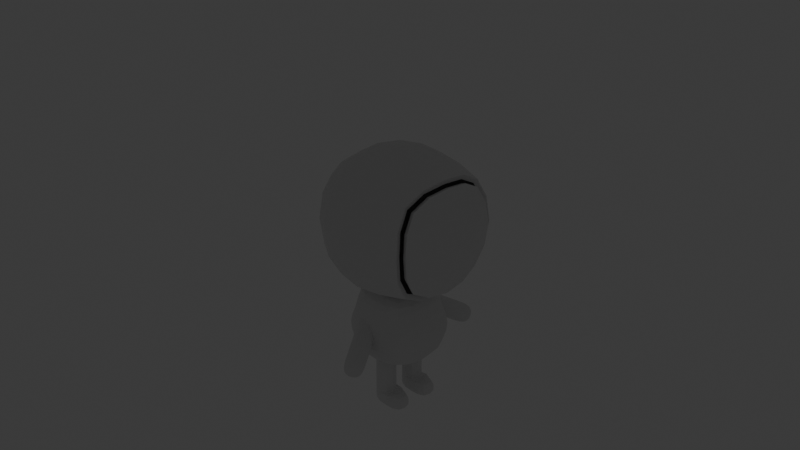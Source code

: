 # Source: untitled.blend  (saved by Blender 4.1.24; exported with 4.5.12 LTS)
import bpy
from mathutils import Matrix  # noqa: F401  (used for matrix-valued properties, if any)

bpy.ops.wm.read_factory_settings(use_empty=True)
scene = bpy.context.scene
scene.name = 'Scene'

# ---- collections
col_collection = bpy.data.collections.new('Collection'); scene.collection.children.link(col_collection)
col_collection_2 = bpy.data.collections.new('Collection 2'); scene.collection.children.link(col_collection_2)

# ---- materials (node trees are filled in below, after node groups)
mat_material = bpy.data.materials.new('Material')
mat_material.alpha_threshold = 0.0
mat_material.use_transparent_shadow = False
mat_material.roughness = 0.5
mat_material.line_color = (0.0, 0.0, 0.0, 1.0)

# ---- material node trees
mat_material.use_nodes = True; mat_material.node_tree.nodes.clear()
_N = mat_material.node_tree.nodes; _L = mat_material.node_tree.links
n0 = _N.new('ShaderNodeOutputMaterial'); n0.name = 'Material Output'; n0.location = (300, 300)
n1 = _N.new('ShaderNodeBsdfPrincipled'); n1.name = 'Principled BSDF'; n1.location = (10, 300)
n1.inputs[3].default_value = 1.45
_L.new(n1.outputs[0], n0.inputs[0])
n0.is_active_output = True

# ---- world
world_world = bpy.data.worlds.new('World'); scene.world = world_world
world_world.use_nodes = True; world_world.node_tree.nodes.clear()
_N = world_world.node_tree.nodes; _L = world_world.node_tree.links
n0 = _N.new('ShaderNodeOutputWorld'); n0.name = 'World Output'; n0.location = (300, 300)
n1 = _N.new('ShaderNodeBackground'); n1.name = 'Background'; n1.location = (10, 300)
n1.inputs[0].default_value = (0.05088, 0.05088, 0.05088, 1.0)
_L.new(n1.outputs[0], n0.inputs[0])
n0.is_active_output = True
world_world.color = (0.05088, 0.05088, 0.05088)
world_world.use_sun_shadow = False
world_world.sun_shadow_jitter_overblur = 0.0

# ---- cameras
cam_camera = bpy.data.cameras.new('Camera')
cam_camera.clip_end = 100.0
cam_camera.ortho_scale = 7.314

# ---- lights
light_light = bpy.data.lights.new('Light', 'POINT')
light_light.transmission_factor = 0.0
light_light.energy = 1000.0
light_light.shadow_soft_size = 0.1
light_light.shadow_maximum_resolution = 0.006
light_light.use_absolute_resolution = True

# ---- meshes
me_cube = bpy.data.meshes.new('Cube')
me_cube.from_pydata([(0.5365, 0.4349, 0.4349), (0.5365, 0.4349, -0.4349), (0.5365, -0.4349, 0.4349), (0.5365, -0.4349, -0.4349), (-0.4257, 0.4257, 0.4257), (-0.4257, 0.4257, -0.4257), (-0.4257, -0.4257, 0.4257), (-0.4257, -0.4257, -0.4257), (-0.5092, 4.191e-09, -0.4606), (1.118e-08, 0.5092, -0.5092), (0.573, 0.573, 0.0), (-0.5092, -0.5092, -6.636e-09), (0.573, -0.573, 8.382e-09), (-0.5092, 0.5092, -1.397e-09), (-2.095e-09, -0.5092, 0.5092), (0.573, 0.0, 0.573), (2.445e-09, -0.5092, -0.5092), (-0.5092, -2.328e-09, 0.5092), (-1.164e-09, 0.5092, 0.5092), (0.573, 0.0, -0.5245), (-9.313e-10, -3.26e-09, 0.6996), (1.257e-08, -0.6996, 1.071e-08), (-0.6996, -5.122e-09, -9.313e-09), (3.26e-09, 1.397e-09, -0.651), (-5.122e-09, 0.6996, 4.657e-10), (-0.4832, 0.2553, -0.4713), (-0.4832, -0.2553, -0.4713), (0.2683, 0.486, -0.486), (-0.2553, 0.4832, -0.4832), (0.5548, 0.5421, 0.2419), (0.5548, 0.5421, -0.2419), (-0.4832, -0.4832, -0.2553), (-0.4832, -0.4832, 0.2553), (0.5548, -0.5421, 0.2419), (0.5548, -0.5421, -0.2419), (-0.4832, 0.4832, 0.2553), (-0.4832, 0.4832, -0.2553), (0.2683, -0.486, 0.486), (-0.2553, -0.4832, 0.4832), (0.5548, 0.2419, 0.5421), (0.5548, -0.2419, 0.5421), (-0.2553, -0.4832, -0.4832), (0.2683, -0.486, -0.486), (-0.4832, -0.2553, 0.4832), (-0.4832, 0.2553, 0.4832), (-0.2553, 0.4832, 0.4832), (0.2683, 0.486, 0.486), (0.5548, -0.2419, -0.5279), (0.5548, 0.2419, -0.5279), (-1.863e-09, 0.2785, 0.6521), (-0.2785, -3.492e-09, 0.6521), (-4.889e-09, -0.2785, 0.6521), (0.2865, -3.725e-09, 0.66), (0.2865, -0.66, 1.118e-08), (2.095e-09, -0.6521, 0.2785), (-0.2785, -0.6521, -4.657e-10), (1.211e-08, -0.6521, -0.2785), (-0.6521, -0.2785, -1.118e-08), (-0.6521, -2.095e-09, 0.2785), (-0.6521, 0.2785, -9.313e-09), (-0.6521, -8.382e-09, -0.2681), (7.451e-09, 0.2785, -0.6438), (0.2865, -2.095e-09, -0.6114), (0.0, -0.2785, -0.6438), (-0.2785, 9.313e-10, -0.6035), (-0.2785, 0.6521, 1.863e-09), (-2.095e-09, 0.6521, 0.2785), (0.2865, 0.66, 2.794e-09), (-9.313e-10, 0.6521, -0.2785), (0.2774, 0.2671, 0.6177), (-0.2681, 0.2681, 0.6106), (-0.2681, -0.2681, 0.6106), (0.2774, -0.2671, 0.6177), (0.2774, -0.6177, -0.2671), (0.2774, -0.6177, 0.2671), (-0.2681, -0.6106, 0.2681), (-0.2681, -0.6106, -0.2681), (-0.6106, -0.2681, -0.268), (-0.6106, -0.2681, 0.2681), (-0.6106, 0.2681, 0.2681), (-0.6106, 0.2681, -0.268), (-0.2681, 0.2681, -0.6007), (0.2774, 0.2671, -0.6077), (0.2774, -0.2671, -0.6077), (-0.2681, -0.2681, -0.6007), (-0.2681, 0.6106, -0.2681), (-0.2681, 0.6106, 0.2681), (0.2774, 0.6177, 0.2671), (0.2774, 0.6177, -0.2671), (0.5231, 0.4009, 0.4009), (0.5231, 0.4009, -0.4009), (0.5231, -0.4009, 0.4009), (0.5231, -0.4009, -0.4009), (-0.3968, 0.3968, 0.3968), (-0.3968, 0.3968, -0.3968), (-0.3968, -0.3968, 0.3968), (-0.3968, -0.3968, -0.3968), (-0.4738, 5.45e-09, -0.4252), (0.0005717, 0.4738, -0.4738), (0.5589, 0.5251, 0.0), (-0.4738, -0.4738, -6.384e-09), (0.5589, -0.5251, 1.157e-08), (-0.4738, 0.4738, -6.417e-10), (0.0005717, -0.4738, 0.4738), (0.5589, 2.453e-10, 0.5251), (0.0005717, -0.4738, -0.4738), (-0.4738, -3.713e-09, 0.4738), (0.0005717, 0.4738, 0.4738), (0.5589, 1.717e-09, -0.4765), (0.0007592, -4.495e-09, 0.6496), (0.0007592, -0.6496, 1.602e-08), (-0.6496, -3.014e-09, -3.111e-09), (0.0007592, 1.397e-09, -0.601), (0.0007592, 0.6496, 6.148e-09), (-0.4494, 0.2404, -0.4353), (-0.4494, -0.2404, -0.4353), (0.2586, 0.4513, -0.4513), (-0.2404, 0.4494, -0.4494), (0.541, 0.4968, 0.2258), (0.541, 0.4968, -0.2258), (-0.4494, -0.4494, -0.2404), (-0.4494, -0.4494, 0.2404), (0.541, -0.4968, 0.2258), (0.541, -0.4968, -0.2258), (-0.4494, 0.4494, 0.2404), (-0.4494, 0.4494, -0.2404), (0.2586, -0.4513, 0.4513), (-0.2404, -0.4494, 0.4494), (0.541, 0.2258, 0.4968), (0.541, -0.2258, 0.4968), (-0.2404, -0.4494, -0.4494), (0.2586, -0.4513, -0.4513), (-0.4494, -0.2404, 0.4494), (-0.4494, 0.2404, 0.4494), (-0.2404, 0.4494, 0.4494), (0.2586, 0.4513, 0.4513), (0.541, -0.2258, -0.48), (0.541, 0.2258, -0.48), (0.0006664, 0.2611, 0.6052), (-0.2612, -6.234e-09, 0.6052), (0.0006663, -0.2611, 0.6052), (0.2761, -4.211e-09, 0.6111), (0.2761, -0.6111, 1.846e-08), (0.0006664, -0.6052, 0.2611), (-0.2612, -0.6052, -1.089e-09), (0.0006664, -0.6052, -0.2611), (-0.6052, -0.2612, -8.185e-09), (-0.6052, 2.319e-11, 0.2612), (-0.6052, 0.2612, -4.702e-09), (-0.6052, -7.136e-09, -0.2483), (0.0006664, 0.2611, -0.5948), (0.2761, -1.61e-09, -0.5626), (0.0006664, -0.2611, -0.5948), (-0.2612, 9.313e-10, -0.5566), (-0.2612, 0.6052, 7.097e-09), (0.0006664, 0.6052, 0.2611), (0.2761, 0.6111, 3.401e-09), (0.0006664, 0.6052, -0.2611), (0.2673, 0.2501, 0.5718), (-0.252, 0.252, 0.5661), (-0.252, -0.252, 0.5661), (0.2673, -0.2501, 0.5718), (0.2673, -0.5718, -0.2501), (0.2673, -0.5718, 0.2501), (-0.252, -0.5661, 0.252), (-0.252, -0.5661, -0.252), (-0.5661, -0.252, -0.2511), (-0.5661, -0.252, 0.252), (-0.5661, 0.252, 0.252), (-0.5661, 0.252, -0.2511), (-0.252, 0.252, -0.5541), (0.2673, 0.2501, -0.5595), (0.2673, -0.2501, -0.5595), (-0.252, -0.252, -0.5541), (-0.252, 0.5661, -0.252), (-0.252, 0.5661, 0.252), (0.2673, 0.5718, 0.2501), (0.2673, 0.5718, -0.2501)], [], [(0, 46, 69, 39), (46, 18, 49, 69), (69, 49, 20, 52), (39, 69, 52, 15), (18, 45, 70, 49), (45, 4, 44, 70), (70, 44, 17, 50), (49, 70, 50, 20), (20, 50, 71, 51), (50, 17, 43, 71), (71, 43, 6, 38), (51, 71, 38, 14), (15, 52, 72, 40), (52, 20, 51, 72), (72, 51, 14, 37), (40, 72, 37, 2), (3, 34, 73, 42), (34, 12, 53, 73), (73, 53, 21, 56), (42, 73, 56, 16), (12, 33, 74, 53), (33, 2, 37, 74), (74, 37, 14, 54), (53, 74, 54, 21), (21, 54, 75, 55), (54, 14, 38, 75), (75, 38, 6, 32), (55, 75, 32, 11), (16, 56, 76, 41), (56, 21, 55, 76), (76, 55, 11, 31), (41, 76, 31, 7), (7, 31, 77, 26), (31, 11, 57, 77), (77, 57, 22, 60), (26, 77, 60, 8), (11, 32, 78, 57), (32, 6, 43, 78), (78, 43, 17, 58), (57, 78, 58, 22), (22, 58, 79, 59), (58, 17, 44, 79), (79, 44, 4, 35), (59, 79, 35, 13), (8, 60, 80, 25), (60, 22, 59, 80), (80, 59, 13, 36), (25, 80, 36, 5), (5, 28, 81, 25), (28, 9, 61, 81), (81, 61, 23, 64), (25, 81, 64, 8), (9, 27, 82, 61), (27, 1, 48, 82), (82, 48, 19, 62), (61, 82, 62, 23), (23, 62, 83, 63), (62, 19, 47, 83), (83, 47, 3, 42), (63, 83, 42, 16), (8, 64, 84, 26), (64, 23, 63, 84), (84, 63, 16, 41), (26, 84, 41, 7), (5, 36, 85, 28), (36, 13, 65, 85), (85, 65, 24, 68), (28, 85, 68, 9), (13, 35, 86, 65), (35, 4, 45, 86), (86, 45, 18, 66), (65, 86, 66, 24), (24, 66, 87, 67), (66, 18, 46, 87), (87, 46, 0, 29), (67, 87, 29, 10), (9, 68, 88, 27), (68, 24, 67, 88), (88, 67, 10, 30), (27, 88, 30, 1), (89, 128, 158, 135), (135, 158, 138, 107), (158, 141, 109, 138), (128, 104, 141, 158), (107, 138, 159, 134), (134, 159, 133, 93), (159, 139, 106, 133), (138, 109, 139, 159), (109, 140, 160, 139), (139, 160, 132, 106), (160, 127, 95, 132), (140, 103, 127, 160), (104, 129, 161, 141), (141, 161, 140, 109), (161, 126, 103, 140), (129, 91, 126, 161), (92, 131, 162, 123), (123, 162, 142, 101), (162, 145, 110, 142), (131, 105, 145, 162), (101, 142, 163, 122), (122, 163, 126, 91), (163, 143, 103, 126), (142, 110, 143, 163), (110, 144, 164, 143), (143, 164, 127, 103), (164, 121, 95, 127), (144, 100, 121, 164), (105, 130, 165, 145), (145, 165, 144, 110), (165, 120, 100, 144), (130, 96, 120, 165), (96, 115, 166, 120), (120, 166, 146, 100), (166, 149, 111, 146), (115, 97, 149, 166), (100, 146, 167, 121), (121, 167, 132, 95), (167, 147, 106, 132), (146, 111, 147, 167), (111, 148, 168, 147), (147, 168, 133, 106), (168, 124, 93, 133), (148, 102, 124, 168), (97, 114, 169, 149), (149, 169, 148, 111), (169, 125, 102, 148), (114, 94, 125, 169), (94, 114, 170, 117), (117, 170, 150, 98), (170, 153, 112, 150), (114, 97, 153, 170), (98, 150, 171, 116), (116, 171, 137, 90), (171, 151, 108, 137), (150, 112, 151, 171), (112, 152, 172, 151), (151, 172, 136, 108), (172, 131, 92, 136), (152, 105, 131, 172), (97, 115, 173, 153), (153, 173, 152, 112), (173, 130, 105, 152), (115, 96, 130, 173), (94, 117, 174, 125), (125, 174, 154, 102), (174, 157, 113, 154), (117, 98, 157, 174), (102, 154, 175, 124), (124, 175, 134, 93), (175, 155, 107, 134), (154, 113, 155, 175), (113, 156, 176, 155), (155, 176, 135, 107), (176, 118, 89, 135), (156, 99, 118, 176), (98, 116, 177, 157), (157, 177, 156, 113), (177, 119, 99, 156), (116, 90, 119, 177), (29, 0, 89, 118), (10, 29, 118, 99), (30, 10, 99, 119), (1, 30, 119, 90), (2, 33, 122, 91), (33, 12, 101, 122), (12, 34, 123, 101), (34, 3, 92, 123), (0, 39, 128, 89), (39, 15, 104, 128), (15, 40, 129, 104), (40, 2, 91, 129), (3, 47, 136, 92), (47, 19, 108, 136), (19, 48, 137, 108), (48, 1, 90, 137)])
_uv = me_cube.uv_layers.new(name='UVMap')
_uv.uv.foreach_set('vector', [0.625, 0.5, 0.6875, 0.5, 0.6875, 0.5625, 0.625, 0.5625, 0.6875, 0.5, 0.75, 0.5, 0.75, 0.5625, 0.6875, 0.5625, 0.6875, 0.5625, 0.75, 0.5625, 0.75, 0.625, 0.6875, 0.625, 0.625, 0.5625, 0.6875, 0.5625, 0.6875, 0.625, 0.625, 0.625, 0.75, 0.5, 0.8125, 0.5, 0.8125, 0.5625, 0.75, 0.5625, 0.8125, 0.5, 0.875, 0.5, 0.875, 0.5625, 0.8125, 0.5625, 0.8125, 0.5625, 0.875, 0.5625, 0.875, 0.625, 0.8125, 0.625, 0.75, 0.5625, 0.8125, 0.5625, 0.8125, 0.625, 0.75, 0.625, 0.75, 0.625, 0.8125, 0.625, 0.8125, 0.6875, 0.75, 0.6875, 0.8125, 0.625, 0.875, 0.625, 0.875, 0.6875, 0.8125, 0.6875, 0.8125, 0.6875, 0.875, 0.6875, 0.875, 0.75, 0.8125, 0.75, 0.75, 0.6875, 0.8125, 0.6875, 0.8125, 0.75, 0.75, 0.75, 0.625, 0.625, 0.6875, 0.625, 0.6875, 0.6875, 0.625, 0.6875, 0.6875, 0.625, 0.75, 0.625, 0.75, 0.6875, 0.6875, 0.6875, 0.6875, 0.6875, 0.75, 0.6875, 0.75, 0.75, 0.6875, 0.75, 0.625, 0.6875, 0.6875, 0.6875, 0.6875, 0.75, 0.625, 0.75, 0.375, 0.75, 0.4375, 0.75, 0.4375, 0.8125, 0.375, 0.8125, 0.4375, 0.75, 0.5, 0.75, 0.5, 0.8125, 0.4375, 0.8125, 0.4375, 0.8125, 0.5, 0.8125, 0.5, 0.875, 0.4375, 0.875, 0.375, 0.8125, 0.4375, 0.8125, 0.4375, 0.875, 0.375, 0.875, 0.5, 0.75, 0.5625, 0.75, 0.5625, 0.8125, 0.5, 0.8125, 0.5625, 0.75, 0.625, 0.75, 0.625, 0.8125, 0.5625, 0.8125, 0.5625, 0.8125, 0.625, 0.8125, 0.625, 0.875, 0.5625, 0.875, 0.5, 0.8125, 0.5625, 0.8125, 0.5625, 0.875, 0.5, 0.875, 0.5, 0.875, 0.5625, 0.875, 0.5625, 0.9375, 0.5, 0.9375, 0.5625, 0.875, 0.625, 0.875, 0.625, 0.9375, 0.5625, 0.9375, 0.5625, 0.9375, 0.625, 0.9375, 0.625, 1.0, 0.5625, 1.0, 0.5, 0.9375, 0.5625, 0.9375, 0.5625, 1.0, 0.5, 1.0, 0.375, 0.875, 0.4375, 0.875, 0.4375, 0.9375, 0.375, 0.9375, 0.4375, 0.875, 0.5, 0.875, 0.5, 0.9375, 0.4375, 0.9375, 0.4375, 0.9375, 0.5, 0.9375, 0.5, 1.0, 0.4375, 1.0, 0.375, 0.9375, 0.4375, 0.9375, 0.4375, 1.0, 0.375, 1.0, 0.375, 0.0, 0.4375, 0.0, 0.4375, 0.0625, 0.375, 0.0625, 0.4375, 0.0, 0.5, 0.0, 0.5, 0.0625, 0.4375, 0.0625, 0.4375, 0.0625, 0.5, 0.0625, 0.5, 0.125, 0.4375, 0.125, 0.375, 0.0625, 0.4375, 0.0625, 0.4375, 0.125, 0.375, 0.125, 0.5, 0.0, 0.5625, 0.0, 0.5625, 0.0625, 0.5, 0.0625, 0.5625, 0.0, 0.625, 0.0, 0.625, 0.0625, 0.5625, 0.0625, 0.5625, 0.0625, 0.625, 0.0625, 0.625, 0.125, 0.5625, 0.125, 0.5, 0.0625, 0.5625, 0.0625, 0.5625, 0.125, 0.5, 0.125, 0.5, 0.125, 0.5625, 0.125, 0.5625, 0.1875, 0.5, 0.1875, 0.5625, 0.125, 0.625, 0.125, 0.625, 0.1875, 0.5625, 0.1875, 0.5625, 0.1875, 0.625, 0.1875, 0.625, 0.25, 0.5625, 0.25, 0.5, 0.1875, 0.5625, 0.1875, 0.5625, 0.25, 0.5, 0.25, 0.375, 0.125, 0.4375, 0.125, 0.4375, 0.1875, 0.375, 0.1875, 0.4375, 0.125, 0.5, 0.125, 0.5, 0.1875, 0.4375, 0.1875, 0.4375, 0.1875, 0.5, 0.1875, 0.5, 0.25, 0.4375, 0.25, 0.375, 0.1875, 0.4375, 0.1875, 0.4375, 0.25, 0.375, 0.25, 0.125, 0.5, 0.1875, 0.5, 0.1875, 0.5625, 0.125, 0.5625, 0.1875, 0.5, 0.25, 0.5, 0.25, 0.5625, 0.1875, 0.5625, 0.1875, 0.5625, 0.25, 0.5625, 0.25, 0.625, 0.1875, 0.625, 0.125, 0.5625, 0.1875, 0.5625, 0.1875, 0.625, 0.125, 0.625, 0.25, 0.5, 0.3125, 0.5, 0.3125, 0.5625, 0.25, 0.5625, 0.3125, 0.5, 0.375, 0.5, 0.375, 0.5625, 0.3125, 0.5625, 0.3125, 0.5625, 0.375, 0.5625, 0.375, 0.625, 0.3125, 0.625, 0.25, 0.5625, 0.3125, 0.5625, 0.3125, 0.625, 0.25, 0.625, 0.25, 0.625, 0.3125, 0.625, 0.3125, 0.6875, 0.25, 0.6875, 0.3125, 0.625, 0.375, 0.625, 0.375, 0.6875, 0.3125, 0.6875, 0.3125, 0.6875, 0.375, 0.6875, 0.375, 0.75, 0.3125, 0.75, 0.25, 0.6875, 0.3125, 0.6875, 0.3125, 0.75, 0.25, 0.75, 0.125, 0.625, 0.1875, 0.625, 0.1875, 0.6875, 0.125, 0.6875, 0.1875, 0.625, 0.25, 0.625, 0.25, 0.6875, 0.1875, 0.6875, 0.1875, 0.6875, 0.25, 0.6875, 0.25, 0.75, 0.1875, 0.75, 0.125, 0.6875, 0.1875, 0.6875, 0.1875, 0.75, 0.125, 0.75, 0.375, 0.25, 0.4375, 0.25, 0.4375, 0.3125, 0.375, 0.3125, 0.4375, 0.25, 0.5, 0.25, 0.5, 0.3125, 0.4375, 0.3125, 0.4375, 0.3125, 0.5, 0.3125, 0.5, 0.375, 0.4375, 0.375, 0.375, 0.3125, 0.4375, 0.3125, 0.4375, 0.375, 0.375, 0.375, 0.5, 0.25, 0.5625, 0.25, 0.5625, 0.3125, 0.5, 0.3125, 0.5625, 0.25, 0.625, 0.25, 0.625, 0.3125, 0.5625, 0.3125, 0.5625, 0.3125, 0.625, 0.3125, 0.625, 0.375, 0.5625, 0.375, 0.5, 0.3125, 0.5625, 0.3125, 0.5625, 0.375, 0.5, 0.375, 0.5, 0.375, 0.5625, 0.375, 0.5625, 0.4375, 0.5, 0.4375, 0.5625, 0.375, 0.625, 0.375, 0.625, 0.4375, 0.5625, 0.4375, 0.5625, 0.4375, 0.625, 0.4375, 0.625, 0.5, 0.5625, 0.5, 0.5, 0.4375, 0.5625, 0.4375, 0.5625, 0.5, 0.5, 0.5, 0.375, 0.375, 0.4375, 0.375, 0.4375, 0.4375, 0.375, 0.4375, 0.4375, 0.375, 0.5, 0.375, 0.5, 0.4375, 0.4375, 0.4375, 0.4375, 0.4375, 0.5, 0.4375, 0.5, 0.5, 0.4375, 0.5, 0.375, 0.4375, 0.4375, 0.4375, 0.4375, 0.5, 0.375, 0.5, 0.625, 0.5, 0.625, 0.5625, 0.6875, 0.5625, 0.6875, 0.5, 0.6875, 0.5, 0.6875, 0.5625, 0.75, 0.5625, 0.75, 0.5, 0.6875, 0.5625, 0.6875, 0.625, 0.75, 0.625, 0.75, 0.5625, 0.625, 0.5625, 0.625, 0.625, 0.6875, 0.625, 0.6875, 0.5625, 0.75, 0.5, 0.75, 0.5625, 0.8125, 0.5625, 0.8125, 0.5, 0.8125, 0.5, 0.8125, 0.5625, 0.875, 0.5625, 0.875, 0.5, 0.8125, 0.5625, 0.8125, 0.625, 0.875, 0.625, 0.875, 0.5625, 0.75, 0.5625, 0.75, 0.625, 0.8125, 0.625, 0.8125, 0.5625, 0.75, 0.625, 0.75, 0.6875, 0.8125, 0.6875, 0.8125, 0.625, 0.8125, 0.625, 0.8125, 0.6875, 0.875, 0.6875, 0.875, 0.625, 0.8125, 0.6875, 0.8125, 0.75, 0.875, 0.75, 0.875, 0.6875, 0.75, 0.6875, 0.75, 0.75, 0.8125, 0.75, 0.8125, 0.6875, 0.625, 0.625, 0.625, 0.6875, 0.6875, 0.6875, 0.6875, 0.625, 0.6875, 0.625, 0.6875, 0.6875, 0.75, 0.6875, 0.75, 0.625, 0.6875, 0.6875, 0.6875, 0.75, 0.75, 0.75, 0.75, 0.6875, 0.625, 0.6875, 0.625, 0.75, 0.6875, 0.75, 0.6875, 0.6875, 0.375, 0.75, 0.375, 0.8125, 0.4375, 0.8125, 0.4375, 0.75, 0.4375, 0.75, 0.4375, 0.8125, 0.5, 0.8125, 0.5, 0.75, 0.4375, 0.8125, 0.4375, 0.875, 0.5, 0.875, 0.5, 0.8125, 0.375, 0.8125, 0.375, 0.875, 0.4375, 0.875, 0.4375, 0.8125, 0.5, 0.75, 0.5, 0.8125, 0.5625, 0.8125, 0.5625, 0.75, 0.5625, 0.75, 0.5625, 0.8125, 0.625, 0.8125, 0.625, 0.75, 0.5625, 0.8125, 0.5625, 0.875, 0.625, 0.875, 0.625, 0.8125, 0.5, 0.8125, 0.5, 0.875, 0.5625, 0.875, 0.5625, 0.8125, 0.5, 0.875, 0.5, 0.9375, 0.5625, 0.9375, 0.5625, 0.875, 0.5625, 0.875, 0.5625, 0.9375, 0.625, 0.9375, 0.625, 0.875, 0.5625, 0.9375, 0.5625, 1.0, 0.625, 1.0, 0.625, 0.9375, 0.5, 0.9375, 0.5, 1.0, 0.5625, 1.0, 0.5625, 0.9375, 0.375, 0.875, 0.375, 0.9375, 0.4375, 0.9375, 0.4375, 0.875, 0.4375, 0.875, 0.4375, 0.9375, 0.5, 0.9375, 0.5, 0.875, 0.4375, 0.9375, 0.4375, 1.0, 0.5, 1.0, 0.5, 0.9375, 0.375, 0.9375, 0.375, 1.0, 0.4375, 1.0, 0.4375, 0.9375, 0.375, 0.0, 0.375, 0.0625, 0.4375, 0.0625, 0.4375, 0.0, 0.4375, 0.0, 0.4375, 0.0625, 0.5, 0.0625, 0.5, 0.0, 0.4375, 0.0625, 0.4375, 0.125, 0.5, 0.125, 0.5, 0.0625, 0.375, 0.0625, 0.375, 0.125, 0.4375, 0.125, 0.4375, 0.0625, 0.5, 0.0, 0.5, 0.0625, 0.5625, 0.0625, 0.5625, 0.0, 0.5625, 0.0, 0.5625, 0.0625, 0.625, 0.0625, 0.625, 0.0, 0.5625, 0.0625, 0.5625, 0.125, 0.625, 0.125, 0.625, 0.0625, 0.5, 0.0625, 0.5, 0.125, 0.5625, 0.125, 0.5625, 0.0625, 0.5, 0.125, 0.5, 0.1875, 0.5625, 0.1875, 0.5625, 0.125, 0.5625, 0.125, 0.5625, 0.1875, 0.625, 0.1875, 0.625, 0.125, 0.5625, 0.1875, 0.5625, 0.25, 0.625, 0.25, 0.625, 0.1875, 0.5, 0.1875, 0.5, 0.25, 0.5625, 0.25, 0.5625, 0.1875, 0.375, 0.125, 0.375, 0.1875, 0.4375, 0.1875, 0.4375, 0.125, 0.4375, 0.125, 0.4375, 0.1875, 0.5, 0.1875, 0.5, 0.125, 0.4375, 0.1875, 0.4375, 0.25, 0.5, 0.25, 0.5, 0.1875, 0.375, 0.1875, 0.375, 0.25, 0.4375, 0.25, 0.4375, 0.1875, 0.125, 0.5, 0.125, 0.5625, 0.1875, 0.5625, 0.1875, 0.5, 0.1875, 0.5, 0.1875, 0.5625, 0.25, 0.5625, 0.25, 0.5, 0.1875, 0.5625, 0.1875, 0.625, 0.25, 0.625, 0.25, 0.5625, 0.125, 0.5625, 0.125, 0.625, 0.1875, 0.625, 0.1875, 0.5625, 0.25, 0.5, 0.25, 0.5625, 0.3125, 0.5625, 0.3125, 0.5, 0.3125, 0.5, 0.3125, 0.5625, 0.375, 0.5625, 0.375, 0.5, 0.3125, 0.5625, 0.3125, 0.625, 0.375, 0.625, 0.375, 0.5625, 0.25, 0.5625, 0.25, 0.625, 0.3125, 0.625, 0.3125, 0.5625, 0.25, 0.625, 0.25, 0.6875, 0.3125, 0.6875, 0.3125, 0.625, 0.3125, 0.625, 0.3125, 0.6875, 0.375, 0.6875, 0.375, 0.625, 0.3125, 0.6875, 0.3125, 0.75, 0.375, 0.75, 0.375, 0.6875, 0.25, 0.6875, 0.25, 0.75, 0.3125, 0.75, 0.3125, 0.6875, 0.125, 0.625, 0.125, 0.6875, 0.1875, 0.6875, 0.1875, 0.625, 0.1875, 0.625, 0.1875, 0.6875, 0.25, 0.6875, 0.25, 0.625, 0.1875, 0.6875, 0.1875, 0.75, 0.25, 0.75, 0.25, 0.6875, 0.125, 0.6875, 0.125, 0.75, 0.1875, 0.75, 0.1875, 0.6875, 0.375, 0.25, 0.375, 0.3125, 0.4375, 0.3125, 0.4375, 0.25, 0.4375, 0.25, 0.4375, 0.3125, 0.5, 0.3125, 0.5, 0.25, 0.4375, 0.3125, 0.4375, 0.375, 0.5, 0.375, 0.5, 0.3125, 0.375, 0.3125, 0.375, 0.375, 0.4375, 0.375, 0.4375, 0.3125, 0.5, 0.25, 0.5, 0.3125, 0.5625, 0.3125, 0.5625, 0.25, 0.5625, 0.25, 0.5625, 0.3125, 0.625, 0.3125, 0.625, 0.25, 0.5625, 0.3125, 0.5625, 0.375, 0.625, 0.375, 0.625, 0.3125, 0.5, 0.3125, 0.5, 0.375, 0.5625, 0.375, 0.5625, 0.3125, 0.5, 0.375, 0.5, 0.4375, 0.5625, 0.4375, 0.5625, 0.375, 0.5625, 0.375, 0.5625, 0.4375, 0.625, 0.4375, 0.625, 0.375, 0.5625, 0.4375, 0.5625, 0.5, 0.625, 0.5, 0.625, 0.4375, 0.5, 0.4375, 0.5, 0.5, 0.5625, 0.5, 0.5625, 0.4375, 0.375, 0.375, 0.375, 0.4375, 0.4375, 0.4375, 0.4375, 0.375, 0.4375, 0.375, 0.4375, 0.4375, 0.5, 0.4375, 0.5, 0.375, 0.4375, 0.4375, 0.4375, 0.5, 0.5, 0.5, 0.5, 0.4375, 0.375, 0.4375, 0.375, 0.5, 0.4375, 0.5, 0.4375, 0.4375, 0.5625, 0.5, 0.625, 0.5, 0.625, 0.5, 0.5625, 0.5, 0.5, 0.5, 0.5625, 0.5, 0.5625, 0.5, 0.5, 0.5, 0.4375, 0.5, 0.5, 0.5, 0.5, 0.5, 0.4375, 0.5, 0.375, 0.5, 0.4375, 0.5, 0.4375, 0.5, 0.375, 0.5, 0.625, 0.75, 0.5625, 0.75, 0.5625, 0.75, 0.625, 0.75, 0.5625, 0.75, 0.5, 0.75, 0.5, 0.75, 0.5625, 0.75, 0.5, 0.75, 0.4375, 0.75, 0.4375, 0.75, 0.5, 0.75, 0.4375, 0.75, 0.375, 0.75, 0.375, 0.75, 0.4375, 0.75, 0.625, 0.5, 0.625, 0.5625, 0.625, 0.5625, 0.625, 0.5, 0.625, 0.5625, 0.625, 0.625, 0.625, 0.625, 0.625, 0.5625, 0.625, 0.625, 0.625, 0.6875, 0.625, 0.6875, 0.625, 0.625, 0.625, 0.6875, 0.625, 0.75, 0.625, 0.75, 0.625, 0.6875, 0.375, 0.75, 0.375, 0.6875, 0.375, 0.6875, 0.375, 0.75, 0.375, 0.6875, 0.375, 0.625, 0.375, 0.625, 0.375, 0.6875, 0.375, 0.625, 0.375, 0.5625, 0.375, 0.5625, 0.375, 0.625, 0.375, 0.5625, 0.375, 0.5, 0.375, 0.5, 0.375, 0.5625])
me_cube.materials.append(mat_material)
me_cube.use_mirror_vertex_groups = False
me_cube.update()
me_cube_001 = bpy.data.meshes.new('Cube.001')
me_cube_001.from_pydata([(0.536, 0.4359, 0.4359), (0.536, 0.4359, -0.4359), (0.536, -0.4359, 0.4359), (0.536, -0.4359, -0.4359), (0.573, 0.573, 0.0), (0.573, -0.573, 8.382e-09), (0.573, 0.0, 0.573), (0.573, 0.0, -0.573), (0.6996, 1.257e-08, 0.0), (0.5548, 0.5421, 0.2419), (0.5548, 0.5421, -0.2419), (0.5548, -0.5421, 0.2419), (0.5548, -0.5421, -0.2419), (0.5548, 0.2419, 0.5421), (0.5548, -0.2419, 0.5421), (0.5548, -0.2419, -0.5421), (0.5548, 0.2419, -0.5421), (0.66, 0.2865, 1.863e-09), (0.66, 9.08e-09, 0.2865), (0.66, -0.2865, 3.26e-09), (0.66, 8.382e-09, -0.2865), (0.6265, 0.2738, -0.2738), (0.6265, 0.2738, 0.2738), (0.6265, -0.2738, 0.2738), (0.6265, -0.2738, -0.2738), (0.4894, 0.423, 0.423), (0.4894, 0.423, -0.423), (0.4894, -0.423, 0.423), (0.4894, -0.423, -0.423), (0.5251, 0.559, 2.55e-09), (0.5251, -0.559, 9.912e-09), (0.5251, 4.846e-09, 0.559), (0.5251, 5.356e-09, -0.559), (0.6496, 1.337e-09, 6.961e-09), (0.5074, 0.5284, 0.2334), (0.5074, 0.5284, -0.2334), (0.5074, -0.5284, 0.2334), (0.5074, -0.5284, -0.2334), (0.5074, 0.2334, 0.5284), (0.5074, -0.2334, 0.5284), (0.5074, -0.2334, -0.5284), (0.5074, 0.2334, -0.5284), (0.6111, 0.2761, 7.533e-09), (0.6111, 6.788e-09, 0.2761), (0.6111, -0.2761, 6.155e-09), (0.6111, 4.642e-09, -0.2761), (0.5785, 0.2638, -0.2638), (0.5785, 0.2638, 0.2638), (0.5785, -0.2638, 0.2638), (0.5785, -0.2638, -0.2638)], [], [(1, 10, 21, 16), (10, 4, 17, 21), (21, 17, 8, 20), (16, 21, 20, 7), (4, 9, 22, 17), (9, 0, 13, 22), (22, 13, 6, 18), (17, 22, 18, 8), (8, 18, 23, 19), (18, 6, 14, 23), (23, 14, 2, 11), (19, 23, 11, 5), (7, 20, 24, 15), (20, 8, 19, 24), (24, 19, 5, 12), (15, 24, 12, 3), (26, 41, 46, 35), (35, 46, 42, 29), (46, 45, 33, 42), (41, 32, 45, 46), (29, 42, 47, 34), (34, 47, 38, 25), (47, 43, 31, 38), (42, 33, 43, 47), (33, 44, 48, 43), (43, 48, 39, 31), (48, 36, 27, 39), (44, 30, 36, 48), (32, 40, 49, 45), (45, 49, 44, 33), (49, 37, 30, 44), (40, 28, 37, 49), (0, 9, 34, 25), (9, 4, 29, 34), (4, 10, 35, 29), (10, 1, 26, 35), (11, 2, 27, 36), (5, 11, 36, 30), (12, 5, 30, 37), (3, 12, 37, 28), (13, 0, 25, 38), (6, 13, 38, 31), (14, 6, 31, 39), (2, 14, 39, 27), (15, 3, 28, 40), (7, 15, 40, 32), (16, 7, 32, 41), (1, 16, 41, 26)])
_uv = me_cube_001.uv_layers.new(name='UVMap')
_uv.uv.foreach_set('vector', [0.375, 0.5, 0.4375, 0.5, 0.4375, 0.5625, 0.375, 0.5625, 0.4375, 0.5, 0.5, 0.5, 0.5, 0.5625, 0.4375, 0.5625, 0.4375, 0.5625, 0.5, 0.5625, 0.5, 0.625, 0.4375, 0.625, 0.375, 0.5625, 0.4375, 0.5625, 0.4375, 0.625, 0.375, 0.625, 0.5, 0.5, 0.5625, 0.5, 0.5625, 0.5625, 0.5, 0.5625, 0.5625, 0.5, 0.625, 0.5, 0.625, 0.5625, 0.5625, 0.5625, 0.5625, 0.5625, 0.625, 0.5625, 0.625, 0.625, 0.5625, 0.625, 0.5, 0.5625, 0.5625, 0.5625, 0.5625, 0.625, 0.5, 0.625, 0.5, 0.625, 0.5625, 0.625, 0.5625, 0.6875, 0.5, 0.6875, 0.5625, 0.625, 0.625, 0.625, 0.625, 0.6875, 0.5625, 0.6875, 0.5625, 0.6875, 0.625, 0.6875, 0.625, 0.75, 0.5625, 0.75, 0.5, 0.6875, 0.5625, 0.6875, 0.5625, 0.75, 0.5, 0.75, 0.375, 0.625, 0.4375, 0.625, 0.4375, 0.6875, 0.375, 0.6875, 0.4375, 0.625, 0.5, 0.625, 0.5, 0.6875, 0.4375, 0.6875, 0.4375, 0.6875, 0.5, 0.6875, 0.5, 0.75, 0.4375, 0.75, 0.375, 0.6875, 0.4375, 0.6875, 0.4375, 0.75, 0.375, 0.75, 0.375, 0.5, 0.375, 0.5625, 0.4375, 0.5625, 0.4375, 0.5, 0.4375, 0.5, 0.4375, 0.5625, 0.5, 0.5625, 0.5, 0.5, 0.4375, 0.5625, 0.4375, 0.625, 0.5, 0.625, 0.5, 0.5625, 0.375, 0.5625, 0.375, 0.625, 0.4375, 0.625, 0.4375, 0.5625, 0.5, 0.5, 0.5, 0.5625, 0.5625, 0.5625, 0.5625, 0.5, 0.5625, 0.5, 0.5625, 0.5625, 0.625, 0.5625, 0.625, 0.5, 0.5625, 0.5625, 0.5625, 0.625, 0.625, 0.625, 0.625, 0.5625, 0.5, 0.5625, 0.5, 0.625, 0.5625, 0.625, 0.5625, 0.5625, 0.5, 0.625, 0.5, 0.6875, 0.5625, 0.6875, 0.5625, 0.625, 0.5625, 0.625, 0.5625, 0.6875, 0.625, 0.6875, 0.625, 0.625, 0.5625, 0.6875, 0.5625, 0.75, 0.625, 0.75, 0.625, 0.6875, 0.5, 0.6875, 0.5, 0.75, 0.5625, 0.75, 0.5625, 0.6875, 0.375, 0.625, 0.375, 0.6875, 0.4375, 0.6875, 0.4375, 0.625, 0.4375, 0.625, 0.4375, 0.6875, 0.5, 0.6875, 0.5, 0.625, 0.4375, 0.6875, 0.4375, 0.75, 0.5, 0.75, 0.5, 0.6875, 0.375, 0.6875, 0.375, 0.75, 0.4375, 0.75, 0.4375, 0.6875, 0.625, 0.5, 0.5625, 0.5, 0.5625, 0.5, 0.625, 0.5, 0.5625, 0.5, 0.5, 0.5, 0.5, 0.5, 0.5625, 0.5, 0.5, 0.5, 0.4375, 0.5, 0.4375, 0.5, 0.5, 0.5, 0.4375, 0.5, 0.375, 0.5, 0.375, 0.5, 0.4375, 0.5, 0.5625, 0.75, 0.625, 0.75, 0.625, 0.75, 0.5625, 0.75, 0.5, 0.75, 0.5625, 0.75, 0.5625, 0.75, 0.5, 0.75, 0.4375, 0.75, 0.5, 0.75, 0.5, 0.75, 0.4375, 0.75, 0.375, 0.75, 0.4375, 0.75, 0.4375, 0.75, 0.375, 0.75, 0.625, 0.5625, 0.625, 0.5, 0.625, 0.5, 0.625, 0.5625, 0.625, 0.625, 0.625, 0.5625, 0.625, 0.5625, 0.625, 0.625, 0.625, 0.6875, 0.625, 0.625, 0.625, 0.625, 0.625, 0.6875, 0.625, 0.75, 0.625, 0.6875, 0.625, 0.6875, 0.625, 0.75, 0.375, 0.6875, 0.375, 0.75, 0.375, 0.75, 0.375, 0.6875, 0.375, 0.625, 0.375, 0.6875, 0.375, 0.6875, 0.375, 0.625, 0.375, 0.5625, 0.375, 0.625, 0.375, 0.625, 0.375, 0.5625, 0.375, 0.5, 0.375, 0.5625, 0.375, 0.5625, 0.375, 0.5])
me_cube_001.materials.append(mat_material)
me_cube_001.use_mirror_vertex_groups = False
me_cube_001.update()
me_cube_002 = bpy.data.meshes.new('Cube.002')
me_cube_002.from_pydata([(-0.3141, -0.3141, -0.5802), (-0.3454, -0.3454, 0.3014), (-0.3141, 0.3141, -0.5802), (-0.3454, 0.3454, 0.3014), (0.3141, -0.3141, -0.5802), (0.3454, -0.3454, 0.3014), (0.3141, 0.3141, -0.5802), (0.3454, 0.3454, 0.3014), (-0.3767, 3.492e-10, -0.6204), (-0.4312, -0.4312, -0.1549), (-0.4068, -1.537e-08, 0.357), (-0.4312, 0.4312, -0.1549), (6.985e-09, 0.3767, -0.6204), (1.362e-08, 0.4068, 0.357), (0.4312, 0.4312, -0.1549), (0.3767, -4.657e-09, -0.6204), (0.4068, -1.071e-08, 0.357), (0.4312, -0.4312, -0.1549), (-3.492e-09, -0.3767, -0.6204), (-5.006e-09, -0.4068, 0.357), (-0.5912, -8.848e-09, -0.1523), (-5.588e-09, 0.5912, -0.1523), (0.5912, -9.313e-09, -0.1523), (5.588e-09, -0.5912, -0.1523), (1.863e-09, -2.328e-09, -0.7116), (9.313e-10, -1.257e-08, 0.4779), (-0.3711, -0.3711, -0.4321), (-0.3711, 0.3711, -0.4321), (0.3711, 0.3711, -0.4321), (0.3711, -0.3711, -0.4321), (-0.4999, -1.397e-09, -0.4871), (7.451e-09, 0.4999, -0.4871), (0.4999, -1.024e-08, -0.4871), (0.0, -0.4999, -0.4871), (-0.4346, -0.4346, 0.07551), (-0.4346, 0.4346, 0.07551), (0.4346, 0.4346, 0.07551), (0.4346, -0.4346, 0.07551), (-0.5898, -2.049e-08, 0.09156), (2.328e-09, 0.5898, 0.09156), (0.5898, -2.375e-08, 0.09156), (1.397e-09, -0.5898, 0.09156), (-0.3581, 0.1916, -0.6039), (-0.3581, -0.1916, -0.6039), (-0.402, -0.402, -0.2646), (-0.3976, -0.3976, 0.2061), (-0.3882, -0.2073, 0.338), (-0.3882, 0.2073, 0.338), (-0.4444, 0.4444, -0.04719), (-0.3462, 0.3462, -0.5353), (0.1916, 0.3581, -0.6039), (-0.1916, 0.3581, -0.6039), (-0.2073, 0.3882, 0.338), (0.2073, 0.3882, 0.338), (0.4444, 0.4444, -0.04719), (0.3462, 0.3462, -0.5353), (0.3581, -0.1916, -0.6039), (0.3581, 0.1916, -0.6039), (0.3882, 0.2073, 0.338), (0.3882, -0.2073, 0.338), (0.4444, -0.4444, -0.04719), (0.3462, -0.3462, -0.5353), (-0.1916, -0.3581, -0.6039), (0.1916, -0.3581, -0.6039), (0.2073, -0.3882, 0.338), (-0.2073, -0.3882, 0.338), (-0.5514, -0.2361, -0.1537), (-0.6084, -1.048e-08, -0.03751), (-0.5514, 0.2361, -0.1537), (-0.5478, -1.071e-08, -0.3309), (-0.2361, 0.5514, -0.1537), (-1.024e-08, 0.6084, -0.03751), (0.2361, 0.5514, -0.1537), (-6.286e-09, 0.5478, -0.3309), (0.5514, 0.2361, -0.1537), (0.6084, -1.211e-08, -0.03751), (0.5514, -0.2361, -0.1537), (0.5478, -9.08e-09, -0.3309), (0.2361, -0.5514, -0.1537), (4.657e-10, -0.6084, -0.03751), (-0.2361, -0.5514, -0.1537), (1.374e-08, -0.5478, -0.3309), (5.588e-09, 0.2134, -0.6823), (0.2134, -5.588e-09, -0.6823), (9.313e-10, -0.2134, -0.6823), (-0.2134, 1.397e-09, -0.6823), (9.313e-09, 0.2217, 0.4451), (-0.2217, -1.793e-08, 0.4451), (-5.355e-09, -0.2217, 0.4451), (0.2217, -1.257e-08, 0.4451), (-0.3462, -0.3462, -0.5353), (-0.402, 0.402, -0.2646), (0.402, 0.402, -0.2646), (0.402, -0.402, -0.2646), (-0.4583, -1.863e-09, -0.5566), (3.725e-09, 0.4583, -0.5566), (0.4583, -3.725e-09, -0.5566), (0.0, -0.4583, -0.5566), (-0.2046, -0.4692, -0.4807), (0.2046, -0.4692, -0.4807), (0.4692, -0.2046, -0.4807), (0.4692, 0.2046, -0.4807), (0.2046, 0.4692, -0.4807), (-0.2046, 0.4692, -0.4807), (-0.4692, 0.2046, -0.4807), (-0.4692, -0.2046, -0.4807), (-0.4444, -0.4444, -0.04719), (-0.3976, 0.3976, 0.2061), (0.3976, 0.3976, 0.2061), (0.3976, -0.3976, 0.2061), (-0.5272, -2.049e-08, 0.2307), (6.985e-09, 0.5272, 0.2307), (0.5272, -2.189e-08, 0.2307), (-2.328e-09, -0.5272, 0.2307), (-0.2389, -0.5521, 0.08353), (0.2389, -0.5521, 0.08353), (0.5521, -0.2389, 0.08353), (0.5521, 0.2389, 0.08353), (0.2389, 0.5521, 0.08353), (-0.2389, 0.5521, 0.08353), (-0.5521, 0.2389, 0.08353), (-0.5521, -0.2389, 0.08353), (-0.5121, -0.2207, -0.3333), (-0.4968, -0.222, 0.2191), (-0.4968, 0.222, 0.2191), (-0.5121, 0.2207, -0.3333), (-0.2207, 0.5121, -0.3333), (-0.222, 0.4968, 0.2191), (0.222, 0.4968, 0.2191), (0.2207, 0.5121, -0.3333), (0.5121, 0.2207, -0.3333), (0.4968, 0.222, 0.2191), (0.4968, -0.222, 0.2191), (0.5121, -0.2207, -0.3333), (0.2207, -0.5121, -0.3333), (0.222, -0.4968, 0.2191), (-0.222, -0.4968, 0.2191), (-0.2207, -0.5121, -0.3333), (-0.205, 0.205, -0.657), (0.205, 0.205, -0.657), (0.205, -0.205, -0.657), (-0.205, -0.205, -0.657), (0.2146, 0.2146, 0.4165), (-0.2146, 0.2146, 0.4165), (-0.2146, -0.2146, 0.4165), (0.2146, -0.2146, 0.4165), (-0.194, -0.4321, -0.5461), (0.194, -0.4321, -0.5461), (0.4321, -0.194, -0.5461), (0.4321, 0.194, -0.5461), (0.194, 0.4321, -0.5461), (-0.194, 0.4321, -0.5461), (-0.4321, 0.194, -0.5461), (-0.4321, -0.194, -0.5461), (-0.2435, -0.5678, -0.04235), (0.2435, -0.5678, -0.04235), (0.5678, -0.2435, -0.04235), (0.5678, 0.2435, -0.04235), (0.2435, 0.5678, -0.04235), (-0.2435, 0.5678, -0.04235), (-0.5678, 0.2435, -0.04235), (-0.5678, -0.2435, -0.04235)], [], [(26, 44, 122, 105), (44, 9, 66, 122), (122, 66, 20, 69), (105, 122, 69, 30), (34, 45, 123, 121), (45, 1, 46, 123), (123, 46, 10, 110), (121, 123, 110, 38), (38, 110, 124, 120), (110, 10, 47, 124), (124, 47, 3, 107), (120, 124, 107, 35), (30, 69, 125, 104), (69, 20, 68, 125), (125, 68, 11, 91), (104, 125, 91, 27), (27, 91, 126, 103), (91, 11, 70, 126), (126, 70, 21, 73), (103, 126, 73, 31), (35, 107, 127, 119), (107, 3, 52, 127), (127, 52, 13, 111), (119, 127, 111, 39), (39, 111, 128, 118), (111, 13, 53, 128), (128, 53, 7, 108), (118, 128, 108, 36), (31, 73, 129, 102), (73, 21, 72, 129), (129, 72, 14, 92), (102, 129, 92, 28), (28, 92, 130, 101), (92, 14, 74, 130), (130, 74, 22, 77), (101, 130, 77, 32), (36, 108, 131, 117), (108, 7, 58, 131), (131, 58, 16, 112), (117, 131, 112, 40), (40, 112, 132, 116), (112, 16, 59, 132), (132, 59, 5, 109), (116, 132, 109, 37), (32, 77, 133, 100), (77, 22, 76, 133), (133, 76, 17, 93), (100, 133, 93, 29), (29, 93, 134, 99), (93, 17, 78, 134), (134, 78, 23, 81), (99, 134, 81, 33), (37, 109, 135, 115), (109, 5, 64, 135), (135, 64, 19, 113), (115, 135, 113, 41), (41, 113, 136, 114), (113, 19, 65, 136), (136, 65, 1, 45), (114, 136, 45, 34), (33, 81, 137, 98), (81, 23, 80, 137), (137, 80, 9, 44), (98, 137, 44, 26), (2, 51, 138, 42), (51, 12, 82, 138), (138, 82, 24, 85), (42, 138, 85, 8), (12, 50, 139, 82), (50, 6, 57, 139), (139, 57, 15, 83), (82, 139, 83, 24), (24, 83, 140, 84), (83, 15, 56, 140), (140, 56, 4, 63), (84, 140, 63, 18), (8, 85, 141, 43), (85, 24, 84, 141), (141, 84, 18, 62), (43, 141, 62, 0), (7, 53, 142, 58), (53, 13, 86, 142), (142, 86, 25, 89), (58, 142, 89, 16), (13, 52, 143, 86), (52, 3, 47, 143), (143, 47, 10, 87), (86, 143, 87, 25), (25, 87, 144, 88), (87, 10, 46, 144), (144, 46, 1, 65), (88, 144, 65, 19), (16, 89, 145, 59), (89, 25, 88, 145), (145, 88, 19, 64), (59, 145, 64, 5), (18, 97, 146, 62), (97, 33, 98, 146), (146, 98, 26, 90), (62, 146, 90, 0), (4, 61, 147, 63), (61, 29, 99, 147), (147, 99, 33, 97), (63, 147, 97, 18), (15, 96, 148, 56), (96, 32, 100, 148), (148, 100, 29, 61), (56, 148, 61, 4), (6, 55, 149, 57), (55, 28, 101, 149), (149, 101, 32, 96), (57, 149, 96, 15), (12, 95, 150, 50), (95, 31, 102, 150), (150, 102, 28, 55), (50, 150, 55, 6), (2, 49, 151, 51), (49, 27, 103, 151), (151, 103, 31, 95), (51, 151, 95, 12), (8, 94, 152, 42), (94, 30, 104, 152), (152, 104, 27, 49), (42, 152, 49, 2), (0, 90, 153, 43), (90, 26, 105, 153), (153, 105, 30, 94), (43, 153, 94, 8), (23, 79, 154, 80), (79, 41, 114, 154), (154, 114, 34, 106), (80, 154, 106, 9), (17, 60, 155, 78), (60, 37, 115, 155), (155, 115, 41, 79), (78, 155, 79, 23), (22, 75, 156, 76), (75, 40, 116, 156), (156, 116, 37, 60), (76, 156, 60, 17), (14, 54, 157, 74), (54, 36, 117, 157), (157, 117, 40, 75), (74, 157, 75, 22), (21, 71, 158, 72), (71, 39, 118, 158), (158, 118, 36, 54), (72, 158, 54, 14), (11, 48, 159, 70), (48, 35, 119, 159), (159, 119, 39, 71), (70, 159, 71, 21), (20, 67, 160, 68), (67, 38, 120, 160), (160, 120, 35, 48), (68, 160, 48, 11), (9, 106, 161, 66), (106, 34, 121, 161), (161, 121, 38, 67), (66, 161, 67, 20)])
_uv = me_cube_002.uv_layers.new(name='UVMap')
_uv.uv.foreach_set('vector', [0.4115, 0.0, 0.4558, 0.0, 0.4562, 0.0625, 0.4195, 0.0625, 0.4558, 0.0, 0.5, 0.0, 0.4958, 0.0625, 0.4562, 0.0625, 0.4562, 0.0625, 0.4958, 0.0625, 0.4954, 0.125, 0.4563, 0.125, 0.4195, 0.0625, 0.4562, 0.0625, 0.4563, 0.125, 0.4202, 0.125, 0.561, 0.0, 0.593, 0.0, 0.593, 0.0625, 0.5614, 0.0625, 0.593, 0.0, 0.625, 0.0, 0.625, 0.0625, 0.593, 0.0625, 0.593, 0.0625, 0.625, 0.0625, 0.625, 0.125, 0.5931, 0.125, 0.5614, 0.0625, 0.593, 0.0625, 0.5931, 0.125, 0.5615, 0.125, 0.5615, 0.125, 0.5931, 0.125, 0.5931, 0.1875, 0.5615, 0.1875, 0.5931, 0.125, 0.625, 0.125, 0.625, 0.1875, 0.5931, 0.1875, 0.5931, 0.1875, 0.625, 0.1875, 0.625, 0.25, 0.5931, 0.25, 0.5615, 0.1875, 0.5931, 0.1875, 0.5931, 0.25, 0.5615, 0.25, 0.4202, 0.125, 0.4563, 0.125, 0.4563, 0.1875, 0.4202, 0.1875, 0.4563, 0.125, 0.4954, 0.125, 0.4954, 0.1875, 0.4563, 0.1875, 0.4563, 0.1875, 0.4954, 0.1875, 0.4954, 0.25, 0.4563, 0.25, 0.4202, 0.1875, 0.4563, 0.1875, 0.4563, 0.25, 0.4202, 0.25, 0.4202, 0.25, 0.4563, 0.25, 0.4563, 0.3125, 0.4202, 0.3125, 0.4563, 0.25, 0.4954, 0.25, 0.4954, 0.3125, 0.4563, 0.3125, 0.4563, 0.3125, 0.4954, 0.3125, 0.4954, 0.375, 0.4563, 0.375, 0.4202, 0.3125, 0.4563, 0.3125, 0.4563, 0.375, 0.4202, 0.375, 0.5615, 0.25, 0.5931, 0.25, 0.5931, 0.3125, 0.5615, 0.3125, 0.5931, 0.25, 0.625, 0.25, 0.625, 0.3125, 0.5931, 0.3125, 0.5931, 0.3125, 0.625, 0.3125, 0.625, 0.375, 0.5931, 0.375, 0.5615, 0.3125, 0.5931, 0.3125, 0.5931, 0.375, 0.5615, 0.375, 0.5615, 0.375, 0.5931, 0.375, 0.5931, 0.4375, 0.5615, 0.4375, 0.5931, 0.375, 0.625, 0.375, 0.625, 0.4375, 0.5931, 0.4375, 0.5931, 0.4375, 0.625, 0.4375, 0.625, 0.5, 0.5933, 0.5, 0.5615, 0.4375, 0.5931, 0.4375, 0.5933, 0.5, 0.5615, 0.5, 0.4202, 0.375, 0.4563, 0.375, 0.4563, 0.4375, 0.4202, 0.4375, 0.4563, 0.375, 0.4954, 0.375, 0.4954, 0.4375, 0.4563, 0.4375, 0.4563, 0.4375, 0.4954, 0.4375, 0.4954, 0.5, 0.4563, 0.5, 0.4202, 0.4375, 0.4563, 0.4375, 0.4563, 0.5, 0.4202, 0.5, 0.4202, 0.5, 0.4563, 0.5, 0.4563, 0.5625, 0.4202, 0.5625, 0.4563, 0.5, 0.4954, 0.5, 0.4954, 0.5625, 0.4563, 0.5625, 0.4563, 0.5625, 0.4954, 0.5625, 0.4954, 0.625, 0.4563, 0.625, 0.4202, 0.5625, 0.4563, 0.5625, 0.4563, 0.625, 0.4202, 0.625, 0.5615, 0.5, 0.5933, 0.5, 0.5941, 0.5625, 0.5615, 0.5625, 0.5933, 0.5, 0.625, 0.5, 0.6343, 0.5625, 0.5941, 0.5625, 0.5941, 0.5625, 0.6343, 0.5625, 0.6352, 0.625, 0.5943, 0.625, 0.5615, 0.5625, 0.5941, 0.5625, 0.5943, 0.625, 0.5615, 0.625, 0.5615, 0.625, 0.5943, 0.625, 0.5941, 0.6875, 0.5615, 0.6875, 0.5943, 0.625, 0.6352, 0.625, 0.6343, 0.6875, 0.5941, 0.6875, 0.5941, 0.6875, 0.6343, 0.6875, 0.625, 0.75, 0.5933, 0.75, 0.5615, 0.6875, 0.5941, 0.6875, 0.5933, 0.75, 0.5615, 0.75, 0.4202, 0.625, 0.4563, 0.625, 0.4563, 0.6875, 0.4202, 0.6875, 0.4563, 0.625, 0.4954, 0.625, 0.4954, 0.6875, 0.4563, 0.6875, 0.4563, 0.6875, 0.4954, 0.6875, 0.4954, 0.75, 0.4563, 0.75, 0.4202, 0.6875, 0.4563, 0.6875, 0.4563, 0.75, 0.4202, 0.75, 0.4202, 0.75, 0.4563, 0.75, 0.4563, 0.8125, 0.4202, 0.8125, 0.4563, 0.75, 0.4954, 0.75, 0.4954, 0.8125, 0.4563, 0.8125, 0.4563, 0.8125, 0.4954, 0.8125, 0.4954, 0.875, 0.4563, 0.875, 0.4202, 0.8125, 0.4563, 0.8125, 0.4563, 0.875, 0.4202, 0.875, 0.5615, 0.75, 0.5933, 0.75, 0.5931, 0.8125, 0.5615, 0.8125, 0.5933, 0.75, 0.625, 0.75, 0.625, 0.8125, 0.5931, 0.8125, 0.5931, 0.8125, 0.625, 0.8125, 0.625, 0.875, 0.5931, 0.875, 0.5615, 0.8125, 0.5931, 0.8125, 0.5931, 0.875, 0.5615, 0.875, 0.5615, 0.875, 0.5931, 0.875, 0.593, 0.9375, 0.5614, 0.9375, 0.5931, 0.875, 0.625, 0.875, 0.625, 0.9375, 0.593, 0.9375, 0.593, 0.9375, 0.625, 0.9375, 0.625, 1.0, 0.593, 1.0, 0.5614, 0.9375, 0.593, 0.9375, 0.593, 1.0, 0.561, 1.0, 0.4202, 0.875, 0.4563, 0.875, 0.4562, 0.9375, 0.4195, 0.9375, 0.4563, 0.875, 0.4954, 0.875, 0.4958, 0.9375, 0.4562, 0.9375, 0.4562, 0.9375, 0.4958, 0.9375, 0.5, 1.0, 0.4558, 1.0, 0.4195, 0.9375, 0.4562, 0.9375, 0.4558, 1.0, 0.4115, 1.0, 0.125, 0.5, 0.1875, 0.5, 0.1875, 0.5625, 0.125, 0.5625, 0.1875, 0.5, 0.25, 0.5, 0.25, 0.5625, 0.1875, 0.5625, 0.1875, 0.5625, 0.25, 0.5625, 0.25, 0.625, 0.1875, 0.625, 0.125, 0.5625, 0.1875, 0.5625, 0.1875, 0.625, 0.125, 0.625, 0.25, 0.5, 0.3125, 0.5, 0.311, 0.5625, 0.25, 0.5625, 0.3125, 0.5, 0.375, 0.5, 0.3615, 0.5625, 0.311, 0.5625, 0.311, 0.5625, 0.3615, 0.5625, 0.3603, 0.625, 0.3107, 0.625, 0.25, 0.5625, 0.311, 0.5625, 0.3107, 0.625, 0.25, 0.625, 0.25, 0.625, 0.3107, 0.625, 0.311, 0.6875, 0.25, 0.6875, 0.3107, 0.625, 0.3603, 0.625, 0.3615, 0.6875, 0.311, 0.6875, 0.311, 0.6875, 0.3615, 0.6875, 0.375, 0.75, 0.3125, 0.75, 0.25, 0.6875, 0.311, 0.6875, 0.3125, 0.75, 0.25, 0.75, 0.125, 0.625, 0.1875, 0.625, 0.1875, 0.6875, 0.125, 0.6875, 0.1875, 0.625, 0.25, 0.625, 0.25, 0.6875, 0.1875, 0.6875, 0.1875, 0.6875, 0.25, 0.6875, 0.25, 0.75, 0.1875, 0.75, 0.125, 0.6875, 0.1875, 0.6875, 0.1875, 0.75, 0.125, 0.75, 0.625, 0.5, 0.6875, 0.5, 0.6886, 0.5625, 0.6343, 0.5625, 0.6875, 0.5, 0.75, 0.5, 0.75, 0.5625, 0.6886, 0.5625, 0.6886, 0.5625, 0.75, 0.5625, 0.75, 0.625, 0.6888, 0.625, 0.6343, 0.5625, 0.6886, 0.5625, 0.6888, 0.625, 0.6352, 0.625, 0.75, 0.5, 0.8125, 0.5, 0.8125, 0.5625, 0.75, 0.5625, 0.8125, 0.5, 0.875, 0.5, 0.875, 0.5625, 0.8125, 0.5625, 0.8125, 0.5625, 0.875, 0.5625, 0.875, 0.625, 0.8125, 0.625, 0.75, 0.5625, 0.8125, 0.5625, 0.8125, 0.625, 0.75, 0.625, 0.75, 0.625, 0.8125, 0.625, 0.8125, 0.6875, 0.75, 0.6875, 0.8125, 0.625, 0.875, 0.625, 0.875, 0.6875, 0.8125, 0.6875, 0.8125, 0.6875, 0.875, 0.6875, 0.875, 0.75, 0.8125, 0.75, 0.75, 0.6875, 0.8125, 0.6875, 0.8125, 0.75, 0.75, 0.75, 0.6352, 0.625, 0.6888, 0.625, 0.6886, 0.6875, 0.6343, 0.6875, 0.6888, 0.625, 0.75, 0.625, 0.75, 0.6875, 0.6886, 0.6875, 0.6886, 0.6875, 0.75, 0.6875, 0.75, 0.75, 0.6875, 0.75, 0.6343, 0.6875, 0.6886, 0.6875, 0.6875, 0.75, 0.625, 0.75, 0.375, 0.875, 0.3944, 0.875, 0.3942, 0.9375, 0.375, 0.9375, 0.3944, 0.875, 0.4202, 0.875, 0.4195, 0.9375, 0.3942, 0.9375, 0.3942, 0.9375, 0.4195, 0.9375, 0.4115, 1.0, 0.3933, 1.0, 0.375, 0.9375, 0.3942, 0.9375, 0.3933, 1.0, 0.375, 1.0, 0.375, 0.75, 0.394, 0.75, 0.3944, 0.8125, 0.375, 0.8125, 0.394, 0.75, 0.4202, 0.75, 0.4202, 0.8125, 0.3944, 0.8125, 0.3944, 0.8125, 0.4202, 0.8125, 0.4202, 0.875, 0.3944, 0.875, 0.375, 0.8125, 0.3944, 0.8125, 0.3944, 0.875, 0.375, 0.875, 0.3603, 0.625, 0.3925, 0.625, 0.3928, 0.6875, 0.3615, 0.6875, 0.3925, 0.625, 0.4202, 0.625, 0.4202, 0.6875, 0.3928, 0.6875, 0.3928, 0.6875, 0.4202, 0.6875, 0.4202, 0.75, 0.394, 0.75, 0.3615, 0.6875, 0.3928, 0.6875, 0.394, 0.75, 0.375, 0.75, 0.375, 0.5, 0.394, 0.5, 0.3928, 0.5625, 0.3615, 0.5625, 0.394, 0.5, 0.4202, 0.5, 0.4202, 0.5625, 0.3928, 0.5625, 0.3928, 0.5625, 0.4202, 0.5625, 0.4202, 0.625, 0.3925, 0.625, 0.3615, 0.5625, 0.3928, 0.5625, 0.3925, 0.625, 0.3603, 0.625, 0.375, 0.375, 0.3944, 0.375, 0.3944, 0.4375, 0.375, 0.4375, 0.3944, 0.375, 0.4202, 0.375, 0.4202, 0.4375, 0.3944, 0.4375, 0.3944, 0.4375, 0.4202, 0.4375, 0.4202, 0.5, 0.394, 0.5, 0.375, 0.4375, 0.3944, 0.4375, 0.394, 0.5, 0.375, 0.5, 0.375, 0.25, 0.3944, 0.25, 0.3944, 0.3125, 0.375, 0.3125, 0.3944, 0.25, 0.4202, 0.25, 0.4202, 0.3125, 0.3944, 0.3125, 0.3944, 0.3125, 0.4202, 0.3125, 0.4202, 0.375, 0.3944, 0.375, 0.375, 0.3125, 0.3944, 0.3125, 0.3944, 0.375, 0.375, 0.375, 0.375, 0.125, 0.3944, 0.125, 0.3944, 0.1875, 0.375, 0.1875, 0.3944, 0.125, 0.4202, 0.125, 0.4202, 0.1875, 0.3944, 0.1875, 0.3944, 0.1875, 0.4202, 0.1875, 0.4202, 0.25, 0.3944, 0.25, 0.375, 0.1875, 0.3944, 0.1875, 0.3944, 0.25, 0.375, 0.25, 0.375, 0.0, 0.3933, 0.0, 0.3942, 0.0625, 0.375, 0.0625, 0.3933, 0.0, 0.4115, 0.0, 0.4195, 0.0625, 0.3942, 0.0625, 0.3942, 0.0625, 0.4195, 0.0625, 0.4202, 0.125, 0.3944, 0.125, 0.375, 0.0625, 0.3942, 0.0625, 0.3944, 0.125, 0.375, 0.125, 0.4954, 0.875, 0.53, 0.875, 0.5301, 0.9375, 0.4958, 0.9375, 0.53, 0.875, 0.5615, 0.875, 0.5614, 0.9375, 0.5301, 0.9375, 0.5301, 0.9375, 0.5614, 0.9375, 0.561, 1.0, 0.5305, 1.0, 0.4958, 0.9375, 0.5301, 0.9375, 0.5305, 1.0, 0.5, 1.0, 0.4954, 0.75, 0.53, 0.75, 0.53, 0.8125, 0.4954, 0.8125, 0.53, 0.75, 0.5615, 0.75, 0.5615, 0.8125, 0.53, 0.8125, 0.53, 0.8125, 0.5615, 0.8125, 0.5615, 0.875, 0.53, 0.875, 0.4954, 0.8125, 0.53, 0.8125, 0.53, 0.875, 0.4954, 0.875, 0.4954, 0.625, 0.53, 0.625, 0.53, 0.6875, 0.4954, 0.6875, 0.53, 0.625, 0.5615, 0.625, 0.5615, 0.6875, 0.53, 0.6875, 0.53, 0.6875, 0.5615, 0.6875, 0.5615, 0.75, 0.53, 0.75, 0.4954, 0.6875, 0.53, 0.6875, 0.53, 0.75, 0.4954, 0.75, 0.4954, 0.5, 0.53, 0.5, 0.53, 0.5625, 0.4954, 0.5625, 0.53, 0.5, 0.5615, 0.5, 0.5615, 0.5625, 0.53, 0.5625, 0.53, 0.5625, 0.5615, 0.5625, 0.5615, 0.625, 0.53, 0.625, 0.4954, 0.5625, 0.53, 0.5625, 0.53, 0.625, 0.4954, 0.625, 0.4954, 0.375, 0.53, 0.375, 0.53, 0.4375, 0.4954, 0.4375, 0.53, 0.375, 0.5615, 0.375, 0.5615, 0.4375, 0.53, 0.4375, 0.53, 0.4375, 0.5615, 0.4375, 0.5615, 0.5, 0.53, 0.5, 0.4954, 0.4375, 0.53, 0.4375, 0.53, 0.5, 0.4954, 0.5, 0.4954, 0.25, 0.53, 0.25, 0.53, 0.3125, 0.4954, 0.3125, 0.53, 0.25, 0.5615, 0.25, 0.5615, 0.3125, 0.53, 0.3125, 0.53, 0.3125, 0.5615, 0.3125, 0.5615, 0.375, 0.53, 0.375, 0.4954, 0.3125, 0.53, 0.3125, 0.53, 0.375, 0.4954, 0.375, 0.4954, 0.125, 0.53, 0.125, 0.53, 0.1875, 0.4954, 0.1875, 0.53, 0.125, 0.5615, 0.125, 0.5615, 0.1875, 0.53, 0.1875, 0.53, 0.1875, 0.5615, 0.1875, 0.5615, 0.25, 0.53, 0.25, 0.4954, 0.1875, 0.53, 0.1875, 0.53, 0.25, 0.4954, 0.25, 0.5, 0.0, 0.5305, 0.0, 0.5301, 0.0625, 0.4958, 0.0625, 0.5305, 0.0, 0.561, 0.0, 0.5614, 0.0625, 0.5301, 0.0625, 0.5301, 0.0625, 0.5614, 0.0625, 0.5615, 0.125, 0.53, 0.125, 0.4958, 0.0625, 0.5301, 0.0625, 0.53, 0.125, 0.4954, 0.125])
me_cube_002.update()
me_cube_003 = bpy.data.meshes.new('Cube.003')
me_cube_003.from_pydata([(-0.5, -0.5, -0.9545), (-0.5, -0.5, 0.9193), (-0.5, 0.5, -0.9545), (-0.5, 0.5, 0.9193), (0.939, -0.6667, -0.9696), (0.5, -0.5, 0.9193), (0.939, 0.6667, -0.9696), (0.5, 0.5, 0.9193), (-0.6667, -0.6667, -0.5354), (-0.6667, 0.6667, -0.5354), (1.0, 1.0, -0.4738), (1.0, -1.0, -0.4738), (1.0, 0.6719, -0.4837), (1.0, -0.6719, -0.4837), (2.225, 0.5, -0.5016), (2.225, 0.5, -0.9545), (2.225, -0.5, -0.9545), (2.225, -0.5, -0.5016), (-0.6667, -0.6667, 0.6045), (-0.6667, 0.6667, 0.6045), (0.6667, 0.6667, 0.6045), (0.6667, -0.6667, 0.6045), (-0.6667, 0.6667, -0.01874), (0.6667, 0.6667, -0.01992), (0.6667, -0.6667, -0.01992), (-0.6667, -0.6667, -0.01874), (-0.6667, 0.6667, -0.7895), (0.939, 1.0, -0.7846), (0.939, -1.0, -0.7846), (-0.6667, -0.6667, -0.7895), (2.362, 0.6667, -0.7779), (2.362, -0.6667, -0.7779), (-0.6667, 0.6667, -0.3468), (0.6667, 0.6667, -0.3472), (0.6667, -0.6667, -0.3472), (-0.6667, -0.6667, -0.3468), (-0.6096, -9.313e-10, -0.9644), (-0.6381, -0.6381, 0.8194), (-0.6096, -6.519e-09, 0.937), (-0.6381, 0.6381, -0.8982), (0.05565, 0.6381, -0.967), (-5.588e-09, 0.6096, 0.937), (0.939, 0.9583, -0.9001), (0.939, 0.0, -0.9924), (0.6096, -1.863e-09, 0.937), (0.939, -0.9583, -0.9001), (0.05565, -0.6381, -0.967), (-9.313e-10, -0.6096, 0.937), (-0.6667, -0.6667, -0.6609), (-0.6667, 0.6667, -0.4337), (0.6944, 0.6944, -0.4288), (0.6944, -0.6944, -0.4288), (0.03345, -0.9514, -0.5318), (1.0, 0.0, -0.4942), (0.03345, 0.9514, -0.5318), (-0.9167, 0.0, -0.5354), (1.0, 0.0, -0.4942), (1.0, -0.9583, -0.4762), (1.0, 0.9583, -0.4762), (2.338, 0.6381, -0.8982), (2.315, 1.118e-08, -0.9644), (2.338, -0.6381, -0.8982), (2.315, 0.0, -0.4785), (1.764, 0.6659, -0.4793), (1.758, 0.6381, -0.967), (1.764, -0.6659, -0.4793), (1.758, -0.6381, -0.967), (-0.6667, -0.6667, 0.3007), (-0.6381, 0.6381, 0.8194), (0.6381, 0.6381, 0.8194), (0.6381, -0.6381, 0.8194), (0.0, -0.9167, 0.6045), (0.9167, 0.0, 0.6045), (0.0, 0.9167, 0.6045), (-0.9167, 0.0, 0.6045), (-0.6667, 0.6667, 0.3007), (0.6667, 0.6667, 0.3007), (0.6667, -0.6667, 0.3007), (-0.6667, -0.6667, -0.235), (-0.9167, 0.0, -0.01874), (-2.375e-08, 0.9167, -0.01899), (0.9167, 2.375e-08, -0.02025), (0.0, -0.9167, -0.01899), (-0.6667, 0.6667, -0.6609), (0.9441, 0.9931, -0.6465), (0.9441, -0.9931, -0.6465), (-0.6381, -0.6381, -0.8982), (2.338, 0.6381, -0.6154), (2.338, -0.6381, -0.6154), (1.775, -0.9583, -0.7779), (2.566, 0.0, -0.7779), (-0.9167, 0.0, -0.7895), (0.03404, 0.9583, -0.7893), (1.775, 0.9583, -0.7779), (0.03404, -0.9583, -0.7893), (-0.6667, 0.6667, -0.235), (0.6667, 0.6667, -0.236), (0.6667, -0.6667, -0.236), (-0.6667, -0.6667, -0.4337), (0.0, -0.9167, -0.3469), (0.9167, 2.375e-08, -0.3475), (-2.375e-08, 0.9167, -0.3469), (-0.9167, 0.0, -0.3468), (-0.8781, 2.794e-09, 0.8211), (-5.588e-09, 0.8781, 0.8211), (0.8781, 5.588e-09, 0.8211), (5.588e-09, -0.8781, 0.8211), (0.04484, 3.725e-09, -0.9889), (-9.313e-10, -1.397e-08, 0.9741), (0.03531, -0.9583, -0.6598), (1.772, 0.9252, -0.6126), (0.03531, 0.9583, -0.6598), (-0.9167, 0.0, -0.6609), (1.0, 0.0, -0.4942), (2.534, 5.588e-09, -0.6131), (1.774, -3.725e-09, -0.4541), (1.771, -0.9182, -0.8996), (1.766, 3.725e-09, -0.9889), (0.0, -0.9167, 0.3007), (0.9167, -1.688e-09, 0.3007), (1.688e-09, 0.9167, 0.3007), (-0.9167, 0.0, 0.3007), (-0.9167, 0.0, -0.235), (1.688e-09, 0.9167, -0.2353), (0.9167, -1.688e-09, -0.2364), (0.0, -0.9167, -0.2353), (1.772, -0.9252, -0.6126), (2.534, 7.451e-09, -0.8991), (-0.8781, -7.451e-09, -0.8991), (0.03944, 0.9182, -0.8996), (1.771, 0.9182, -0.8996), (0.03944, -0.9182, -0.8996), (0.006944, -0.9236, -0.4327), (0.9306, -7.451e-09, -0.4279), (0.006944, 0.9236, -0.4327), (-0.9167, 0.0, -0.4337)], [], [(18, 37, 103, 74), (37, 1, 38, 103), (103, 38, 3, 68), (74, 103, 68, 19), (19, 68, 104, 73), (68, 3, 41, 104), (104, 41, 7, 69), (73, 104, 69, 20), (20, 69, 105, 72), (69, 7, 44, 105), (105, 44, 5, 70), (72, 105, 70, 21), (21, 70, 106, 71), (70, 5, 47, 106), (106, 47, 1, 37), (71, 106, 37, 18), (2, 40, 107, 36), (40, 6, 43, 107), (107, 43, 4, 46), (36, 107, 46, 0), (7, 41, 108, 44), (41, 3, 38, 108), (108, 38, 1, 47), (44, 108, 47, 5), (28, 85, 109, 94), (85, 11, 52, 109), (109, 52, 8, 48), (94, 109, 48, 29), (27, 84, 110, 93), (84, 10, 63, 110), (110, 63, 14, 87), (93, 110, 87, 30), (26, 83, 111, 92), (83, 9, 54, 111), (111, 54, 10, 84), (92, 111, 84, 27), (29, 48, 112, 91), (48, 8, 55, 112), (112, 55, 9, 83), (91, 112, 83, 26), (11, 53, 113, 57), (53, 10, 58, 113), (113, 58, 12, 56), (57, 113, 56, 13), (30, 87, 114, 90), (87, 14, 62, 114), (114, 62, 17, 88), (90, 114, 88, 31), (10, 53, 115, 63), (53, 11, 65, 115), (115, 65, 17, 62), (63, 115, 62, 14), (28, 45, 116, 89), (45, 4, 66, 116), (116, 66, 16, 61), (89, 116, 61, 31), (4, 43, 117, 66), (43, 6, 64, 117), (117, 64, 15, 60), (66, 117, 60, 16), (24, 77, 118, 82), (77, 21, 71, 118), (118, 71, 18, 67), (82, 118, 67, 25), (23, 76, 119, 81), (76, 20, 72, 119), (119, 72, 21, 77), (81, 119, 77, 24), (22, 75, 120, 80), (75, 19, 73, 120), (120, 73, 20, 76), (80, 120, 76, 23), (25, 67, 121, 79), (67, 18, 74, 121), (121, 74, 19, 75), (79, 121, 75, 22), (35, 78, 122, 102), (78, 25, 79, 122), (122, 79, 22, 95), (102, 122, 95, 32), (32, 95, 123, 101), (95, 22, 80, 123), (123, 80, 23, 96), (101, 123, 96, 33), (33, 96, 124, 100), (96, 23, 81, 124), (124, 81, 24, 97), (100, 124, 97, 34), (34, 97, 125, 99), (97, 24, 82, 125), (125, 82, 25, 78), (99, 125, 78, 35), (11, 85, 126, 65), (85, 28, 89, 126), (126, 89, 31, 88), (65, 126, 88, 17), (15, 59, 127, 60), (59, 30, 90, 127), (127, 90, 31, 61), (60, 127, 61, 16), (0, 86, 128, 36), (86, 29, 91, 128), (128, 91, 26, 39), (36, 128, 39, 2), (2, 39, 129, 40), (39, 26, 92, 129), (129, 92, 27, 42), (40, 129, 42, 6), (6, 42, 130, 64), (42, 27, 93, 130), (130, 93, 30, 59), (64, 130, 59, 15), (4, 45, 131, 46), (45, 28, 94, 131), (131, 94, 29, 86), (46, 131, 86, 0), (11, 51, 132, 52), (51, 34, 99, 132), (132, 99, 35, 98), (52, 132, 98, 8), (10, 50, 133, 53), (50, 33, 100, 133), (133, 100, 34, 51), (53, 133, 51, 11), (9, 49, 134, 54), (49, 32, 101, 134), (134, 101, 33, 50), (54, 134, 50, 10), (8, 98, 135, 55), (98, 35, 102, 135), (135, 102, 32, 49), (55, 135, 49, 9)])
_uv = me_cube_003.uv_layers.new(name='UVMap')
_uv.uv.foreach_set('vector', [0.5847, 0.0, 0.6048, 0.0, 0.6039, 0.125, 0.5763, 0.125, 0.6048, 0.0, 0.625, 0.0, 0.625, 0.125, 0.6039, 0.125, 0.6039, 0.125, 0.625, 0.125, 0.625, 0.25, 0.6037, 0.25, 0.5763, 0.125, 0.6039, 0.125, 0.6037, 0.25, 0.5756, 0.25, 0.5756, 0.25, 0.6037, 0.25, 0.6037, 0.375, 0.5756, 0.375, 0.6037, 0.25, 0.625, 0.25, 0.625, 0.375, 0.6037, 0.375, 0.6037, 0.375, 0.625, 0.375, 0.625, 0.5, 0.6044, 0.5, 0.5756, 0.375, 0.6037, 0.375, 0.6044, 0.5, 0.5756, 0.5, 0.5756, 0.5, 0.6044, 0.5, 0.6066, 0.625, 0.5756, 0.625, 0.6044, 0.5, 0.625, 0.5, 0.6541, 0.625, 0.6066, 0.625, 0.6066, 0.625, 0.6541, 0.625, 0.625, 0.75, 0.6044, 0.75, 0.5756, 0.625, 0.6066, 0.625, 0.6044, 0.75, 0.5756, 0.75, 0.5756, 0.75, 0.6044, 0.75, 0.6039, 0.875, 0.5763, 0.875, 0.6044, 0.75, 0.625, 0.75, 0.625, 0.875, 0.6039, 0.875, 0.6039, 0.875, 0.625, 0.875, 0.625, 1.0, 0.6048, 1.0, 0.5763, 0.875, 0.6039, 0.875, 0.6048, 1.0, 0.5847, 1.0, 0.125, 0.5, 0.25, 0.5, 0.2465, 0.625, 0.125, 0.625, 0.25, 0.5, 0.375, 0.5, 0.3404, 0.625, 0.2465, 0.625, 0.2465, 0.625, 0.3404, 0.625, 0.375, 0.75, 0.25, 0.75, 0.125, 0.625, 0.2465, 0.625, 0.25, 0.75, 0.125, 0.75, 0.625, 0.5, 0.75, 0.5, 0.7529, 0.625, 0.6541, 0.625, 0.75, 0.5, 0.875, 0.5, 0.875, 0.625, 0.7529, 0.625, 0.7529, 0.625, 0.875, 0.625, 0.875, 0.75, 0.75, 0.75, 0.6541, 0.625, 0.7529, 0.625, 0.75, 0.75, 0.625, 0.75, 0.4028, 0.7917, 0.4244, 0.7873, 0.4242, 0.8793, 0.4023, 0.8802, 0.4244, 0.7873, 0.4505, 0.75, 0.4456, 0.8759, 0.4242, 0.8793, 0.4242, 0.8793, 0.4456, 0.8759, 0.4505, 1.0, 0.4241, 1.0, 0.4023, 0.8802, 0.4242, 0.8793, 0.4241, 1.0, 0.3978, 1.0, 0.4028, 0.4583, 0.4244, 0.4627, 0.4237, 0.505, 0.4028, 0.5, 0.4244, 0.4627, 0.4505, 0.5, 0.4417, 0.5409, 0.4237, 0.505, 0.4237, 0.505, 0.4417, 0.5409, 0.4373, 0.5625, 0.4231, 0.5452, 0.4028, 0.5, 0.4237, 0.505, 0.4231, 0.5452, 0.4028, 0.5417, 0.4028, 0.25, 0.424, 0.25, 0.4241, 0.3707, 0.4028, 0.3698, 0.424, 0.25, 0.4446, 0.25, 0.4451, 0.3741, 0.4241, 0.3707, 0.4241, 0.3707, 0.4451, 0.3741, 0.4505, 0.5, 0.4244, 0.4627, 0.4028, 0.3698, 0.4241, 0.3707, 0.4244, 0.4627, 0.4028, 0.4583, 0.3978, 0.0, 0.4241, 0.0, 0.424, 0.125, 0.4023, 0.125, 0.4241, 0.0, 0.4505, 0.0, 0.4451, 0.125, 0.424, 0.125, 0.424, 0.125, 0.4451, 0.125, 0.4446, 0.25, 0.424, 0.25, 0.4023, 0.125, 0.424, 0.125, 0.424, 0.25, 0.4028, 0.25, 0.4505, 0.75, 0.4505, 0.625, 0.4505, 0.625, 0.4505, 0.75, 0.4505, 0.625, 0.4505, 0.5, 0.4505, 0.5, 0.4505, 0.625, 0.4505, 0.625, 0.4505, 0.5, 0.4505, 0.5, 0.4505, 0.625, 0.4505, 0.75, 0.4505, 0.625, 0.4505, 0.625, 0.4505, 0.75, 0.4028, 0.5417, 0.4231, 0.5452, 0.4234, 0.625, 0.4028, 0.625, 0.4231, 0.5452, 0.4373, 0.5625, 0.4402, 0.625, 0.4234, 0.625, 0.4234, 0.625, 0.4402, 0.625, 0.4373, 0.6875, 0.4231, 0.7048, 0.4028, 0.625, 0.4234, 0.625, 0.4231, 0.7048, 0.4028, 0.7083, 0.4505, 0.5, 0.4505, 0.625, 0.4476, 0.625, 0.4417, 0.5409, 0.4505, 0.625, 0.4505, 0.75, 0.4417, 0.7091, 0.4476, 0.625, 0.4476, 0.625, 0.4417, 0.7091, 0.4373, 0.6875, 0.4402, 0.625, 0.4417, 0.5409, 0.4476, 0.625, 0.4402, 0.625, 0.4373, 0.5625, 0.4028, 0.7917, 0.3871, 0.7873, 0.3875, 0.745, 0.4028, 0.75, 0.3871, 0.7873, 0.375, 0.75, 0.3779, 0.7091, 0.3875, 0.745, 0.3875, 0.745, 0.3779, 0.7091, 0.3807, 0.6875, 0.3877, 0.7048, 0.4028, 0.75, 0.3875, 0.745, 0.3877, 0.7048, 0.4028, 0.7083, 0.375, 0.75, 0.3404, 0.625, 0.3728, 0.625, 0.3779, 0.7091, 0.3404, 0.625, 0.375, 0.5, 0.3779, 0.5409, 0.3728, 0.625, 0.3728, 0.625, 0.3779, 0.5409, 0.3807, 0.5625, 0.3794, 0.625, 0.3779, 0.7091, 0.3728, 0.625, 0.3794, 0.625, 0.3807, 0.6875, 0.502, 0.75, 0.5376, 0.75, 0.5375, 0.875, 0.5009, 0.875, 0.5376, 0.75, 0.5756, 0.75, 0.5763, 0.875, 0.5375, 0.875, 0.5375, 0.875, 0.5763, 0.875, 0.5847, 1.0, 0.5372, 1.0, 0.5009, 0.875, 0.5375, 0.875, 0.5372, 1.0, 0.4897, 1.0, 0.502, 0.5, 0.5376, 0.5, 0.5376, 0.625, 0.502, 0.625, 0.5376, 0.5, 0.5756, 0.5, 0.5756, 0.625, 0.5376, 0.625, 0.5376, 0.625, 0.5756, 0.625, 0.5756, 0.75, 0.5376, 0.75, 0.502, 0.625, 0.5376, 0.625, 0.5376, 0.75, 0.502, 0.75, 0.502, 0.25, 0.5376, 0.25, 0.5376, 0.375, 0.502, 0.375, 0.5376, 0.25, 0.5756, 0.25, 0.5756, 0.375, 0.5376, 0.375, 0.5376, 0.375, 0.5756, 0.375, 0.5756, 0.5, 0.5376, 0.5, 0.502, 0.375, 0.5376, 0.375, 0.5376, 0.5, 0.502, 0.5, 0.4897, 0.0, 0.5372, 0.0, 0.5375, 0.125, 0.5009, 0.125, 0.5372, 0.0, 0.5847, 0.0, 0.5763, 0.125, 0.5375, 0.125, 0.5375, 0.125, 0.5763, 0.125, 0.5756, 0.25, 0.5376, 0.25, 0.5009, 0.125, 0.5375, 0.125, 0.5376, 0.25, 0.502, 0.25, 0.4682, 0.0, 0.479, 0.0, 0.4803, 0.125, 0.4688, 0.125, 0.479, 0.0, 0.4897, 0.0, 0.5009, 0.125, 0.4803, 0.125, 0.4803, 0.125, 0.5009, 0.125, 0.502, 0.25, 0.4806, 0.25, 0.4688, 0.125, 0.4803, 0.125, 0.4806, 0.25, 0.4688, 0.25, 0.4688, 0.25, 0.4806, 0.25, 0.4806, 0.375, 0.4688, 0.375, 0.4806, 0.25, 0.502, 0.25, 0.502, 0.375, 0.4806, 0.375, 0.4806, 0.375, 0.502, 0.375, 0.502, 0.5, 0.4806, 0.5, 0.4688, 0.375, 0.4806, 0.375, 0.4806, 0.5, 0.4688, 0.5, 0.4688, 0.5, 0.4806, 0.5, 0.4806, 0.625, 0.4688, 0.625, 0.4806, 0.5, 0.502, 0.5, 0.502, 0.625, 0.4806, 0.625, 0.4806, 0.625, 0.502, 0.625, 0.502, 0.75, 0.4806, 0.75, 0.4688, 0.625, 0.4806, 0.625, 0.4806, 0.75, 0.4688, 0.75, 0.4688, 0.75, 0.4806, 0.75, 0.4803, 0.875, 0.4688, 0.875, 0.4806, 0.75, 0.502, 0.75, 0.5009, 0.875, 0.4803, 0.875, 0.4803, 0.875, 0.5009, 0.875, 0.4897, 1.0, 0.479, 1.0, 0.4688, 0.875, 0.4803, 0.875, 0.479, 1.0, 0.4682, 1.0, 0.4505, 0.75, 0.4244, 0.7873, 0.4237, 0.745, 0.4417, 0.7091, 0.4244, 0.7873, 0.4028, 0.7917, 0.4028, 0.75, 0.4237, 0.745, 0.4237, 0.745, 0.4028, 0.75, 0.4028, 0.7083, 0.4231, 0.7048, 0.4417, 0.7091, 0.4237, 0.745, 0.4231, 0.7048, 0.4373, 0.6875, 0.3807, 0.5625, 0.3877, 0.5452, 0.3876, 0.625, 0.3794, 0.625, 0.3877, 0.5452, 0.4028, 0.5417, 0.4028, 0.625, 0.3876, 0.625, 0.3876, 0.625, 0.4028, 0.625, 0.4028, 0.7083, 0.3877, 0.7048, 0.3794, 0.625, 0.3876, 0.625, 0.3877, 0.7048, 0.3807, 0.6875, 0.375, 0.0, 0.3864, 0.0, 0.3869, 0.125, 0.375, 0.125, 0.3864, 0.0, 0.3978, 0.0, 0.4023, 0.125, 0.3869, 0.125, 0.3869, 0.125, 0.4023, 0.125, 0.4028, 0.25, 0.387, 0.25, 0.375, 0.125, 0.3869, 0.125, 0.387, 0.25, 0.375, 0.25, 0.375, 0.25, 0.387, 0.25, 0.387, 0.3707, 0.375, 0.375, 0.387, 0.25, 0.4028, 0.25, 0.4028, 0.3698, 0.387, 0.3707, 0.387, 0.3707, 0.4028, 0.3698, 0.4028, 0.4583, 0.3871, 0.4627, 0.375, 0.375, 0.387, 0.3707, 0.3871, 0.4627, 0.375, 0.5, 0.375, 0.5, 0.3871, 0.4627, 0.3875, 0.505, 0.3779, 0.5409, 0.3871, 0.4627, 0.4028, 0.4583, 0.4028, 0.5, 0.3875, 0.505, 0.3875, 0.505, 0.4028, 0.5, 0.4028, 0.5417, 0.3877, 0.5452, 0.3779, 0.5409, 0.3875, 0.505, 0.3877, 0.5452, 0.3807, 0.5625, 0.375, 0.75, 0.3871, 0.7873, 0.3869, 0.8793, 0.375, 0.875, 0.3871, 0.7873, 0.4028, 0.7917, 0.4023, 0.8802, 0.3869, 0.8793, 0.3869, 0.8793, 0.4023, 0.8802, 0.3978, 1.0, 0.3864, 1.0, 0.375, 0.875, 0.3869, 0.8793, 0.3864, 1.0, 0.375, 1.0, 0.4505, 0.75, 0.4593, 0.75, 0.4589, 0.875, 0.4456, 0.8759, 0.4593, 0.75, 0.4688, 0.75, 0.4688, 0.875, 0.4589, 0.875, 0.4589, 0.875, 0.4688, 0.875, 0.4682, 1.0, 0.4593, 1.0, 0.4456, 0.8759, 0.4589, 0.875, 0.4593, 1.0, 0.4505, 1.0, 0.4505, 0.5, 0.4593, 0.5, 0.4594, 0.625, 0.4505, 0.625, 0.4593, 0.5, 0.4688, 0.5, 0.4688, 0.625, 0.4594, 0.625, 0.4594, 0.625, 0.4688, 0.625, 0.4688, 0.75, 0.4593, 0.75, 0.4505, 0.625, 0.4594, 0.625, 0.4593, 0.75, 0.4505, 0.75, 0.4446, 0.25, 0.4587, 0.25, 0.4588, 0.375, 0.4451, 0.3741, 0.4587, 0.25, 0.4688, 0.25, 0.4688, 0.375, 0.4588, 0.375, 0.4588, 0.375, 0.4688, 0.375, 0.4688, 0.5, 0.4593, 0.5, 0.4451, 0.3741, 0.4588, 0.375, 0.4593, 0.5, 0.4505, 0.5, 0.4505, 0.0, 0.4593, 0.0, 0.4588, 0.125, 0.4451, 0.125, 0.4593, 0.0, 0.4682, 0.0, 0.4688, 0.125, 0.4588, 0.125, 0.4588, 0.125, 0.4688, 0.125, 0.4688, 0.25, 0.4587, 0.25, 0.4451, 0.125, 0.4588, 0.125, 0.4587, 0.25, 0.4446, 0.25])
me_cube_003.update()
me_cube_004 = bpy.data.meshes.new('Cube.004')
me_cube_004.from_pydata([(-1.311, -1.335, -1.311), (-1.311, -1.335, 1.311), (-1.311, 1.287, -1.311), (-1.311, 1.287, 1.311), (1.311, -1.335, -1.311), (1.311, -1.335, 1.311), (1.311, 1.287, -1.311), (1.311, 1.287, 1.311), (-1.311, 0.6973, -1.311), (-1.311, 0.6973, 1.311), (1.311, 0.6973, -1.311), (1.311, 0.6973, 1.311), (-1.311, -0.3375, -1.311), (1.311, -0.3375, 1.311), (-1.311, -0.3375, 1.311), (1.311, -0.3375, -1.311)], [], [(8, 9, 3, 2), (2, 3, 7, 6), (15, 13, 5, 4), (4, 5, 1, 0), (12, 15, 4, 0), (13, 14, 1, 5), (7, 3, 9, 11), (2, 6, 10, 8), (6, 7, 11, 10), (12, 14, 9, 8), (0, 1, 14, 12), (11, 9, 14, 13), (8, 10, 15, 12), (10, 11, 13, 15)])
_uv = me_cube_004.uv_layers.new(name='UVMap')
_uv.uv.foreach_set('vector', [0.375, 0.1938, 0.625, 0.1938, 0.625, 0.25, 0.375, 0.25, 0.375, 0.25, 0.625, 0.25, 0.625, 0.5, 0.375, 0.5, 0.375, 0.6549, 0.625, 0.6549, 0.625, 0.75, 0.375, 0.75, 0.375, 0.75, 0.625, 0.75, 0.625, 1.0, 0.375, 1.0, 0.125, 0.6549, 0.375, 0.6549, 0.375, 0.75, 0.125, 0.75, 0.625, 0.6549, 0.875, 0.6549, 0.875, 0.75, 0.625, 0.75, 0.625, 0.5, 0.875, 0.5, 0.875, 0.5562, 0.625, 0.5562, 0.125, 0.5, 0.375, 0.5, 0.375, 0.5562, 0.125, 0.5562, 0.375, 0.5, 0.625, 0.5, 0.625, 0.5562, 0.375, 0.5562, 0.375, 0.09513, 0.625, 0.09513, 0.625, 0.1938, 0.375, 0.1938, 0.375, 0.0, 0.625, 0.0, 0.625, 0.09513, 0.375, 0.09513, 0.625, 0.5562, 0.875, 0.5562, 0.875, 0.6549, 0.625, 0.6549, 0.125, 0.5562, 0.375, 0.5562, 0.375, 0.6549, 0.125, 0.6549, 0.375, 0.5562, 0.625, 0.5562, 0.625, 0.6549, 0.375, 0.6549])
me_cube_004.update()

# ---- objects
ob_cube = bpy.data.objects.new('Cube', me_cube)
ob_cube_001 = bpy.data.objects.new('Cube.001', me_cube_001)
ob_cube_002 = bpy.data.objects.new('Cube.002', me_cube_002)
ob_cube_003 = bpy.data.objects.new('Cube.003', me_cube_003)
ob_cube_004 = bpy.data.objects.new('Cube.004', me_cube_004)
ob_camera = bpy.data.objects.new('Camera', cam_camera)
ob_light = bpy.data.objects.new('Light', light_light)

# ---- transforms, parenting, visibility, modifiers, constraints
ob_cube.location = (0.0, 0.0, 0.0)
ob_cube.scale = (1.124, 1.124, 1.124)
ob_cube.lock_rotations_4d = False
ob_cube.empty_display_type = 'ARROWS'
ob_cube.lineart.crease_threshold = 0.0
ob_cube_001.location = (0.1247, 0.0, 0.0)
ob_cube_001.lock_rotations_4d = False
ob_cube_001.empty_display_type = 'ARROWS'
ob_cube_001.lineart.crease_threshold = 0.0
ob_cube_002.location = (0.0, 0.0, -1.255)
ob_cube_002.scale = (-0.8142, -0.8142, -0.8142)
ob_cube_003.location = (0.0, 0.1894, -1.826)
ob_cube_003.scale = (0.1134, 0.1134, 0.2893)
_m = ob_cube_003.modifiers.new('Mirror', 'MIRROR')
_m.use_axis = (False, True, False)
_m.mirror_object = ob_cube_002
ob_cube_004.location = (0.04017, 0.5629, -1.218)
ob_cube_004.rotation_euler = (-0.4875, -0.0, -0.5086)
ob_cube_004.scale = (0.08733, 0.3161, 0.08733)
_m = ob_cube_004.modifiers.new('Subdivision', 'SUBSURF')
_m = ob_cube_004.modifiers.new('Mirror', 'MIRROR')
_m.use_axis = (False, True, False)
_m.mirror_object = ob_cube_002
ob_camera.location = (7.359, -6.926, 4.958)
ob_camera.rotation_euler = (1.109, 0.0, 0.8149)
ob_camera.lock_rotations_4d = False
ob_camera.empty_display_type = 'ARROWS'
ob_camera.color = (0.0, 0.0, 0.0, 0.0)
ob_camera.display_type = 'WIRE'
ob_camera.lineart.crease_threshold = 0.0
ob_light.location = (4.076, 1.005, 5.904)
ob_light.rotation_euler = (0.6503, 0.05522, 1.866)
ob_light.lock_rotations_4d = False
ob_light.empty_display_type = 'ARROWS'
ob_light.color = (0.0, 0.0, 0.0, 0.0)
ob_light.lineart.crease_threshold = 0.0

# ---- collection membership
col_collection.objects.link(ob_cube)
col_collection.objects.link(ob_cube_001)
col_collection.objects.link(ob_cube_002)
col_collection.objects.link(ob_cube_003)
col_collection.objects.link(ob_cube_004)
col_collection_2.objects.link(ob_camera)
col_collection_2.objects.link(ob_light)
def _layer_coll(name, lc=None):
    lc = lc or bpy.context.view_layer.layer_collection
    for c in lc.children:
        if c.name == name: return c
        r = _layer_coll(name, c)
        if r: return r
_layer_coll('Collection 2').exclude = True

# ---- scene / render settings (as saved in the file)
scene.camera = ob_camera
scene.frame_start = 1; scene.frame_end = 250; scene.frame_set(1)
scene.render.engine = 'BLENDER_EEVEE_NEXT'
scene.cycles.sampling_pattern = 'TABULATED_SOBOL'
scene.eevee.ray_tracing_options.trace_max_roughness = 0.0
bpy.context.view_layer.update()
